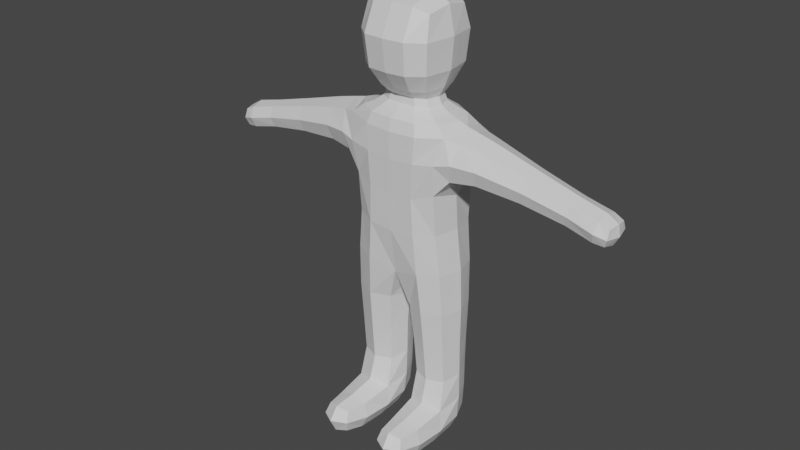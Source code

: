 # Source: Playerrfr.blend  (saved by Blender 2.92.15; exported with 4.5.12 LTS)
import bpy
from mathutils import Matrix  # noqa: F401  (used for matrix-valued properties, if any)

bpy.ops.wm.read_factory_settings(use_empty=True)
scene = bpy.context.scene
scene.name = 'Scene'

# ---- collections
col_collection = bpy.data.collections.new('Collection'); scene.collection.children.link(col_collection)

# ---- images (referenced by path relative to the original .blend; pixels are not part of the script)
import os
ASSET_DIR = os.environ.get("B2B_ASSET_DIR", "")  # directory of the original .blend (textures are referenced by path, not embedded)
HERE = os.path.dirname(os.path.abspath(__file__))  # packed textures are extracted next to this script under _unpacked/

def load_image(name, relpath, width, height, colorspace="sRGB"):
    """Load a texture the original file referenced (path relative to the .blend, or extracted next to this script)."""
    p = next((c for c in (os.path.join(HERE, relpath), os.path.join(ASSET_DIR, relpath)) if relpath and os.path.exists(c)), "")
    if p:
        img = bpy.data.images.load(p, check_existing=True)
        img.name = name
    else:  # same state as the original file: an image datablock whose file is absent (Cycles renders it pink)
        img = bpy.data.images.new(name, width, height)
        img.source = "FILE"
        img.filepath = "//" + (relpath or name)
    img.colorspace_settings.name = colorspace
    return img
img_augen_001 = load_image('Augen.001', 'Augen.001.png', 1024, 1024, 'sRGB')

# ---- materials (node trees are filled in below, after node groups)
mat_material_001 = bpy.data.materials.new('Material.001')
mat_material_001.use_transparent_shadow = False
mat_material_002 = bpy.data.materials.new('Material.002')
mat_material_002.use_transparent_shadow = False

# ---- material node trees
mat_material_001.use_nodes = True; mat_material_001.node_tree.nodes.clear()
_N = mat_material_001.node_tree.nodes; _L = mat_material_001.node_tree.links
n0 = _N.new('ShaderNodeBsdfPrincipled'); n0.name = 'Principled BSDF'; n0.location = (10, 300)
n0.distribution = 'GGX'
n0.subsurface_method = 'BURLEY'
n0.inputs[3].default_value = 1.45
n0.inputs[27].default_value = (0.0, 0.0, 0.0, 1.0)
n0.inputs[28].default_value = 1.0
n1 = _N.new('ShaderNodeOutputMaterial'); n1.name = 'Material Output'; n1.location = (300, 300)
_L.new(n0.outputs[0], n1.inputs[0])
n1.is_active_output = True
mat_material_002.use_nodes = True; mat_material_002.node_tree.nodes.clear()
_N = mat_material_002.node_tree.nodes; _L = mat_material_002.node_tree.links
n0 = _N.new('ShaderNodeBsdfPrincipled'); n0.name = 'Principled BSDF'; n0.location = (10, 300)
n0.distribution = 'GGX'
n0.subsurface_method = 'BURLEY'
n0.inputs[3].default_value = 1.45
n0.inputs[27].default_value = (0.0, 0.0, 0.0, 1.0)
n0.inputs[28].default_value = 1.0
n1 = _N.new('ShaderNodeOutputMaterial'); n1.name = 'Material Output'; n1.location = (300, 300)
n2 = _N.new('ShaderNodeTexImage'); n2.name = 'Image Texture'; n2.location = (-274, 216)
n2.image = img_augen_001
_L.new(n0.outputs[0], n1.inputs[0])
_L.new(n2.outputs[0], n0.inputs[0])
n1.is_active_output = True

# ---- world
world_world = bpy.data.worlds.new('World'); scene.world = world_world
world_world.use_nodes = True; world_world.node_tree.nodes.clear()
_N = world_world.node_tree.nodes; _L = world_world.node_tree.links
n0 = _N.new('ShaderNodeOutputWorld'); n0.name = 'World Output'; n0.location = (300, 300)
n1 = _N.new('ShaderNodeBackground'); n1.name = 'Background'; n1.location = (10, 300)
n1.inputs[0].default_value = (0.05088, 0.05088, 0.05088, 1.0)
_L.new(n1.outputs[0], n0.inputs[0])
n0.is_active_output = True
world_world.color = (0.05088, 0.05088, 0.05088)
world_world.use_sun_shadow = False
world_world.sun_shadow_jitter_overblur = 0.0

# ---- meshes
me_cube_001 = bpy.data.meshes.new('Cube.001')
me_cube_001.from_pydata([(-0.2739, -0.5718, 0.6759), (-0.2426, -0.9777, 1.876), (-0.2739, 0.5718, 0.6759), (-0.2426, 0.9777, 1.876), (0.2739, -0.5718, 0.6759), (0.2426, -0.9777, 1.876), (0.2739, 0.5718, 0.6759), (0.2426, 0.9777, 1.876), (-0.1926, -1.051, 2.221), (-0.1926, 1.051, 2.221), (0.1926, 1.051, 2.221), (0.1926, -1.051, 2.221), (-0.1482, -0.2726, 2.615), (-0.1482, 0.2726, 2.615), (0.1482, 0.2726, 2.615), (0.1482, -0.2726, 2.615), (-0.3388, 0.5159, 1.65), (0.3388, 0.5159, 1.65), (0.3388, -0.5159, 1.65), (-0.3388, -0.5159, 1.65), (-0.2953, 0.6154, 2.31), (0.2953, 0.6154, 2.31), (0.2953, -0.6154, 2.31), (-0.2953, -0.6154, 2.31), (-0.3308, -6.519e-09, 0.5783), (-0.4146, -1.863e-09, 1.554), (0.3308, 6.519e-09, 0.5783), (0.4146, 1.863e-09, 1.554), (-0.4405, 0.0, 2.279), (0.4405, 0.0, 2.279), (-0.2223, 0.0, 2.615), (0.2223, 0.0, 2.615), (-0.1625, -0.269, -1.403), (0.325, -0.2253, -1.474), (0.325, -0.5821, -1.474), (-0.1625, -0.5363, -1.403), (-0.1625, 0.5363, -1.403), (0.325, 0.5821, -1.474), (0.325, 0.2253, -1.474), (-0.1625, 0.269, -1.403), (-0.2326, 0.5844, -0.2799), (0.2103, 0.5844, -0.3092), (0.2103, 0.1771, -0.3092), (-0.2326, 0.1771, -0.2799), (-0.2326, -0.1771, -0.2799), (0.2103, -0.1771, -0.3092), (0.2103, -0.5844, -0.3092), (-0.2326, -0.5844, -0.2799), (0.1512, -2.0, 1.729), (-0.1512, -2.0, 1.729), (0.1292, -2.048, 1.961), (-0.1292, -2.048, 1.961), (-0.1512, 2.0, 1.729), (0.1512, 2.0, 1.729), (-0.1292, 2.048, 1.961), (0.1292, 2.048, 1.961), (0.1421, -2.443, 1.637), (-0.1421, -2.443, 1.637), (0.1324, -2.48, 1.83), (-0.1324, -2.48, 1.83), (-0.1421, 2.443, 1.637), (0.1421, 2.443, 1.637), (-0.1324, 2.48, 1.83), (0.1324, 2.48, 1.83), (-0.3239, 4.657e-10, 2.47), (-0.2086, 0.3978, 2.465), (0.2086, 0.3978, 2.465), (0.3239, 0.0, 2.47), (0.2086, -0.3978, 2.465), (-0.2086, -0.3978, 2.465), (-0.4881, -1.863e-09, 2.931), (0.4881, 0.0, 2.931), (-0.3254, 0.4023, 2.931), (0.3254, 0.4023, 2.931), (0.3254, -0.4023, 2.931), (-0.3254, -0.4023, 2.931), (-0.3762, 0.0, 3.64), (0.3762, -1.863e-09, 3.64), (-0.2821, 0.3985, 3.555), (0.2821, 0.3985, 3.555), (0.2821, -0.3985, 3.555), (-0.2821, -0.3985, 3.555), (0.2607, 0.6059, -1.096), (0.2607, 0.1811, -1.096), (-0.2284, 0.2074, -0.9727), (-0.2284, 0.5797, -0.9727), (0.2607, -0.1811, -1.096), (0.2607, -0.6059, -1.096), (-0.2284, -0.5797, -0.9727), (-0.2284, -0.2074, -0.9727), (0.9003, -0.5399, -1.414), (0.9003, -0.2656, -1.414), (0.8829, -0.2563, -1.151), (0.8829, -0.5367, -1.151), (0.9003, 0.2656, -1.414), (0.9003, 0.5399, -1.414), (0.8829, 0.5367, -1.151), (0.8829, 0.2563, -1.151), (-0.3812, -0.3359, 0.6608), (-0.2951, -0.5186, 1.165), (-0.4157, 0.2798, 1.581), (-0.2951, 0.5186, 1.165), (-5.588e-09, 0.6554, 0.68), (9.313e-10, 0.5691, 1.567), (0.2951, 0.5186, 1.165), (0.3812, 0.3359, 0.6608), (0.4157, -0.2798, 1.581), (0.2951, -0.5186, 1.165), (5.588e-09, -0.6554, 0.68), (-9.313e-10, -0.5691, 1.567), (-0.414, 0.3203, 2.283), (-4.657e-10, 0.693, 2.377), (0.414, -0.3203, 2.283), (4.657e-10, -0.693, 2.377), (-0.397, -0.5517, 2.024), (-0.397, 0.5517, 2.024), (0.397, -0.5517, 2.024), (0.397, 0.5517, 2.024), (-0.3062, 0.2287, 2.468), (4.424e-09, 0.4575, 2.464), (0.3062, -0.2287, 2.468), (-4.424e-09, -0.4575, 2.464), (0.2498, -0.5035, 2.413), (-0.2498, -0.5035, 2.413), (-0.2498, 0.5035, 2.413), (0.2498, 0.5035, 2.413), (0.0, 0.964, 1.811), (0.0, -0.964, 1.811), (-1.863e-09, 1.064, 2.286), (1.863e-09, -1.064, 2.286), (-0.2993, -1.014, 2.048), (-0.2993, 1.014, 2.048), (0.2993, -1.014, 2.048), (0.2993, 1.014, 2.048), (-0.2853, 0.6858, 1.845), (0.2853, 0.6858, 1.845), (0.2853, -0.6858, 1.845), (-0.2853, -0.6858, 1.845), (0.2351, 0.7896, 2.274), (-0.2351, 0.7896, 2.274), (-0.2351, -0.7896, 2.274), (0.2351, -0.7896, 2.274), (-0.3812, 0.3359, 0.6608), (-0.4157, -0.2798, 1.581), (0.3812, -0.3359, 0.6608), (0.4157, 0.2798, 1.581), (-0.414, -0.3203, 2.283), (0.414, 0.3203, 2.283), (-0.3062, -0.2287, 2.468), (0.3062, 0.2287, 2.468), (-0.4017, 2.328e-09, 2.418), (0.4017, 0.0, 2.418), (0.2271, 0.3253, 2.72), (0.4347, 0.0, 1.969), (-0.4347, 0.0, 1.969), (0.0, -2.328e-10, 0.3855), (0.4042, 2.794e-09, 1.112), (-0.4042, -2.794e-09, 1.112), (0.01221, -0.2336, -1.455), (-0.1927, -0.4033, -1.429), (0.3354, -0.4052, -1.528), (0.01221, -0.5734, -1.455), (-0.2567, -0.1413, 0.1641), (0.2963, -0.145, -1.323), (0.2963, -0.6538, -1.323), (-0.2125, -0.5724, -1.245), (0.01221, 0.5734, -1.455), (-0.1927, 0.4033, -1.429), (0.3354, 0.4052, -1.528), (0.01221, 0.2336, -1.455), (-0.2508, 0.5902, 0.1778), (0.2963, 0.6538, -1.323), (0.2963, 0.145, -1.323), (-0.2125, 0.2261, -1.245), (-0.2285, 0.5802, -0.6561), (0.2481, 0.5902, 0.1742), (0.254, 0.1413, 0.1605), (-0.2567, 0.1413, 0.1641), (-0.3157, 0.3808, -0.2744), (-0.01114, 0.1007, -0.2946), (0.2934, 0.3808, -0.3147), (-0.01114, 0.6608, -0.2946), (-0.2285, -0.1946, -0.6561), (0.254, -0.1413, 0.1605), (0.2481, -0.5902, 0.1742), (-0.2508, -0.5902, 0.1778), (-0.3157, -0.3808, -0.2744), (-0.01114, -0.6608, -0.2946), (0.2934, -0.3808, -0.3147), (-0.01114, -0.1007, -0.2946), (1.863e-09, -1.991, 1.686), (2.328e-09, -2.057, 2.004), (-0.1927, -2.024, 1.845), (0.1927, -2.024, 1.845), (0.1854, -1.482, 1.821), (-0.1854, -1.482, 1.821), (0.1491, -1.536, 2.095), (-0.1491, -1.536, 2.095), (-2.328e-09, 1.991, 1.686), (-1.863e-09, 2.057, 2.004), (-0.1927, 2.024, 1.845), (0.1927, 2.024, 1.845), (-0.1854, 1.482, 1.821), (0.1854, 1.482, 1.821), (0.1491, 1.536, 2.095), (-0.1491, 1.536, 2.095), (-1.863e-09, -2.459, 1.607), (3.725e-09, -2.503, 1.848), (-0.174, -2.481, 1.728), (0.174, -2.481, 1.728), (0.1439, -2.362, 1.882), (0.1615, -2.317, 1.653), (-0.1439, -2.362, 1.882), (-0.1615, -2.317, 1.653), (1.863e-09, 2.459, 1.607), (-3.725e-09, 2.503, 1.848), (-0.174, 2.481, 1.728), (0.174, 2.481, 1.728), (-0.1439, 2.362, 1.882), (-0.1615, 2.317, 1.653), (0.1615, 2.317, 1.653), (0.1439, 2.362, 1.882), (-0.2131, 0.1567, 2.615), (0.0, 0.3135, 2.615), (0.2131, -0.1567, 2.615), (2.328e-10, -0.3135, 2.615), (-0.2131, -0.1567, 2.615), (0.2131, 0.1567, 2.615), (-0.236, 0.0, 2.533), (-0.1564, 0.3063, 2.532), (0.1564, 0.3063, 2.532), (0.236, 0.0, 2.533), (0.1564, -0.3063, 2.532), (-0.1564, -0.3063, 2.532), (-0.3537, -0.4301, 3.286), (-0.4678, 0.2313, 2.931), (-2.328e-10, 0.4626, 2.931), (0.4678, -0.2313, 2.931), (2.328e-10, -0.4626, 2.931), (-0.4678, -0.2313, 2.931), (0.4678, 0.2313, 2.931), (0.3407, 0.0, 2.72), (0.2271, -0.3253, 2.72), (-0.2271, -0.3253, 2.72), (-0.2271, 0.3253, 2.72), (-0.3407, 0.0, 2.72), (0.0, 4.657e-10, 3.767), (-0.36, 0.2488, 3.625), (2.794e-09, 0.4276, 3.611), (0.36, -0.2488, 3.625), (-6.054e-09, -0.4276, 3.611), (-0.36, -0.2488, 3.625), (0.36, 0.2488, 3.625), (-0.5312, 0.0, 3.297), (0.5312, -4.657e-10, 3.297), (0.3537, -0.4301, 3.286), (-0.3537, 0.4301, 3.286), (0.3537, 0.4301, 3.286), (0.1767, 0.583, -0.7398), (0.1767, 0.1917, -0.7398), (-0.2285, 0.1946, -0.6561), (-0.2125, 0.5724, -1.245), (-0.2973, 0.3936, -0.9507), (-0.03216, 0.1328, -1.032), (0.3425, 0.3919, -1.036), (-0.03216, 0.6543, -1.032), (0.1767, -0.1917, -0.7398), (0.1767, -0.583, -0.7398), (-0.2285, -0.5802, -0.6561), (-0.2125, -0.2261, -1.245), (-0.2973, -0.3936, -0.9507), (-0.03216, -0.6543, -1.032), (0.3425, -0.3919, -1.036), (-0.03216, -0.1328, -1.032), (0.9468, -0.4034, -1.441), (0.9386, -0.2302, -1.276), (0.9386, -0.569, -1.276), (0.9468, 0.4034, -1.441), (0.9386, 0.569, -1.276), (0.9386, 0.2302, -1.276), (0.9303, 0.3958, -1.111), (0.9303, -0.3958, -1.111), (0.6751, -0.5764, -1.463), (0.6382, -0.5768, -1.152), (0.6382, -0.2141, -1.152), (0.6382, 0.5768, -1.152), (0.6751, 0.5764, -1.463), (0.6751, -0.2307, -1.463), (0.6382, 0.2141, -1.152), (0.6751, 0.2307, -1.463), (-0.4018, 0.2977, 1.134), (9.313e-10, 0.5947, 1.169), (0.4018, -0.2977, 1.134), (-9.313e-10, -0.5947, 1.169), (0.01689, -0.405, -1.511), (-0.4276, -0.3006, 1.985), (1.863e-09, -0.5779, 2.416), (4.657e-10, -1.472, 1.769), (-4.657e-10, 1.472, 1.769), (0.4276, 0.3006, 1.985), (-2.765e-09, -0.3741, 2.72), (-1.863e-09, 0.5779, 2.416), (0.3738, 0.2864, 2.415), (-0.3738, -0.2864, 2.415), (-4.657e-10, 0.6728, 1.765), (4.657e-10, -0.6728, 1.765), (-1.863e-09, 0.8131, 2.349), (1.863e-09, -0.8131, 2.349), (-0.3541, -0.7346, 2.063), (-0.3541, 0.7346, 2.063), (0.3541, -0.7346, 2.063), (0.3541, 0.7346, 2.063), (-0.3738, 0.2864, 2.415), (0.3738, -0.2864, 2.415), (0.3265, 0.1871, 2.72), (0.4276, -0.3006, 1.985), (-0.4276, 0.3006, 1.985), (0.01689, 0.405, -1.511), (0.4018, 0.2977, 1.134), (-0.4018, -0.2977, 1.134), (-0.01335, -0.1514, -1.29), (0.6437, -0.3939, -1.09), (-0.01335, -0.6473, -1.29), (-0.2802, -0.3993, -1.232), (-0.01335, 0.6473, -1.29), (0.6605, -0.6421, -1.309), (-0.01335, 0.1514, -1.29), (-0.2802, 0.3993, -1.232), (-0.3454, 0.3685, 0.176), (-0.001393, 0.06361, 0.145), (0.3427, 0.3685, 0.171), (-0.001393, 0.6723, 0.1765), (-0.3454, -0.3685, 0.176), (-0.001393, -0.6723, 0.1765), (0.3427, -0.3685, 0.171), (-0.001393, -0.06361, 0.145), (0.2116, -2.341, 1.767), (0.23, -1.509, 1.958), (-0.23, -1.509, 1.958), (4.657e-10, -1.546, 2.147), (-0.2116, 2.341, 1.767), (0.23, 1.509, 1.958), (-0.23, 1.509, 1.958), (-4.657e-10, 1.546, 2.147), (2.794e-09, -2.522, 1.716), (2.794e-09, -2.373, 1.925), (-0.2116, -2.341, 1.767), (-1.863e-09, -2.31, 1.609), (-2.794e-09, 2.522, 1.716), (1.863e-09, 2.31, 1.609), (0.2116, 2.341, 1.767), (-2.794e-09, 2.373, 1.925), (-0.2257, 0.1761, 2.533), (6.985e-10, 0.3522, 2.532), (0.2257, -0.1761, 2.533), (2.328e-10, -0.3522, 2.532), (-0.2257, -0.1761, 2.533), (0.2257, 0.1761, 2.533), (0.509, -0.2502, 3.294), (-0.509, -0.2502, 3.294), (2.765e-09, 0.3741, 2.72), (-0.3265, -0.1871, 2.72), (0.3265, -0.1871, 2.72), (-0.3265, 0.1871, 2.72), (2.328e-09, -0.2517, 3.747), (0.0, 0.2517, 3.747), (-0.509, 0.2502, 3.294), (0.509, 0.2502, 3.294), (-4.657e-10, -0.4931, 3.291), (4.657e-10, 0.4931, 3.291), (-0.3022, 0.3874, -0.6403), (-0.02968, 0.1215, -0.6986), (0.254, 0.3872, -0.7486), (-0.02968, 0.6533, -0.6986), (-0.3022, -0.3874, -0.6403), (-0.02968, -0.6533, -0.6986), (0.254, -0.3872, -0.7486), (-0.02968, -0.1215, -0.6986), (1.037, -0.3996, -1.262), (1.037, 0.3996, -1.262), (0.6605, 0.6421, -1.309), (0.6864, -0.4051, -1.52), (0.6437, 0.3939, -1.09), (0.6605, -0.1571, -1.309), (0.6605, 0.1571, -1.309), (0.6864, 0.4051, -1.52), (0.4418, -0.3803, 3.148)], [], [(24, 157, 290, 142), (157, 25, 100, 290), (290, 100, 16, 101), (142, 290, 101, 2), (2, 101, 291, 102), (101, 16, 103, 291), (291, 103, 17, 104), (102, 291, 104, 6), (26, 156, 292, 144), (156, 27, 106, 292), (292, 106, 18, 107), (144, 292, 107, 4), (4, 107, 293, 108), (107, 18, 109, 293), (293, 109, 19, 99), (108, 293, 99, 0), (32, 158, 294, 159), (158, 33, 160, 294), (294, 160, 34, 161), (159, 294, 161, 35), (25, 143, 295, 154), (143, 19, 114, 295), (295, 114, 23, 146), (154, 295, 146, 28), (23, 113, 296, 123), (113, 22, 122, 296), (296, 122, 68, 121), (123, 296, 121, 69), (1, 127, 297, 195), (127, 5, 194, 297), (297, 194, 48, 190), (195, 297, 190, 49), (7, 126, 298, 203), (126, 3, 202, 298), (298, 202, 52, 198), (203, 298, 198, 53), (27, 145, 299, 153), (145, 17, 117, 299), (299, 117, 21, 147), (153, 299, 147, 29), (12, 225, 300, 243), (225, 15, 242, 300), (300, 242, 74, 238), (243, 300, 238, 75), (21, 111, 301, 125), (111, 20, 124, 301), (301, 124, 65, 119), (125, 301, 119, 66), (29, 147, 302, 151), (147, 21, 125, 302), (302, 125, 66, 149), (151, 302, 149, 67), (28, 146, 303, 150), (146, 23, 123, 303), (303, 123, 69, 148), (150, 303, 148, 64), (3, 126, 304, 134), (126, 7, 135, 304), (304, 135, 17, 103), (134, 304, 103, 16), (5, 127, 305, 136), (127, 1, 137, 305), (305, 137, 19, 109), (136, 305, 109, 18), (10, 128, 306, 138), (128, 9, 139, 306), (306, 139, 20, 111), (138, 306, 111, 21), (8, 129, 307, 140), (129, 11, 141, 307), (307, 141, 22, 113), (140, 307, 113, 23), (1, 130, 308, 137), (130, 8, 140, 308), (308, 140, 23, 114), (137, 308, 114, 19), (9, 131, 309, 139), (131, 3, 134, 309), (309, 134, 16, 115), (139, 309, 115, 20), (11, 132, 310, 141), (132, 5, 136, 310), (310, 136, 18, 116), (141, 310, 116, 22), (7, 133, 311, 135), (133, 10, 138, 311), (311, 138, 21, 117), (135, 311, 117, 17), (20, 110, 312, 124), (110, 28, 150, 312), (312, 150, 64, 118), (124, 312, 118, 65), (22, 112, 313, 122), (112, 29, 151, 313), (313, 151, 67, 120), (122, 313, 120, 68), (31, 227, 314, 241), (227, 14, 152, 314), (314, 152, 73, 240), (241, 314, 240, 71), (18, 106, 315, 116), (106, 27, 153, 315), (315, 153, 29, 112), (116, 315, 112, 22), (16, 100, 316, 115), (100, 25, 154, 316), (316, 154, 28, 110), (115, 316, 110, 20), (36, 166, 317, 167), (166, 37, 168, 317), (317, 168, 38, 169), (167, 317, 169, 39), (6, 104, 318, 105), (104, 17, 145, 318), (318, 145, 27, 156), (105, 318, 156, 26), (0, 99, 319, 98), (99, 19, 143, 319), (319, 143, 25, 157), (98, 319, 157, 24), (89, 273, 320, 269), (273, 86, 163, 320), (320, 163, 33, 158), (269, 320, 158, 32), (86, 272, 321, 284), (272, 87, 283, 321), (321, 283, 93, 281), (284, 321, 281, 92), (87, 271, 322, 164), (271, 88, 165, 322), (322, 165, 35, 161), (164, 322, 161, 34), (88, 270, 323, 165), (270, 89, 269, 323), (323, 269, 32, 159), (165, 323, 159, 35), (85, 265, 324, 261), (265, 82, 171, 324), (324, 171, 37, 166), (261, 324, 166, 36), (87, 164, 325, 283), (164, 34, 282, 325), (325, 282, 90, 276), (283, 325, 276, 93), (83, 263, 326, 172), (263, 84, 173, 326), (326, 173, 39, 169), (172, 326, 169, 38), (84, 262, 327, 173), (262, 85, 261, 327), (327, 261, 36, 167), (173, 327, 167, 39), (24, 142, 328, 177), (142, 2, 170, 328), (328, 170, 40, 178), (177, 328, 178, 43), (26, 155, 329, 176), (155, 24, 177, 329), (329, 177, 43, 179), (176, 329, 179, 42), (6, 105, 330, 175), (105, 26, 176, 330), (330, 176, 42, 180), (175, 330, 180, 41), (2, 102, 331, 170), (102, 6, 175, 331), (331, 175, 41, 181), (170, 331, 181, 40), (0, 98, 332, 185), (98, 24, 162, 332), (332, 162, 44, 186), (185, 332, 186, 47), (4, 108, 333, 184), (108, 0, 185, 333), (333, 185, 47, 187), (184, 333, 187, 46), (26, 144, 334, 183), (144, 4, 184, 334), (334, 184, 46, 188), (183, 334, 188, 45), (24, 155, 335, 162), (155, 26, 183, 335), (335, 183, 45, 189), (162, 335, 189, 44), (48, 193, 336, 211), (193, 50, 210, 336), (336, 210, 58, 209), (211, 336, 209, 56), (5, 132, 337, 194), (132, 11, 196, 337), (337, 196, 50, 193), (194, 337, 193, 48), (8, 130, 338, 197), (130, 1, 195, 338), (338, 195, 49, 192), (197, 338, 192, 51), (11, 129, 339, 196), (129, 8, 197, 339), (339, 197, 51, 191), (196, 339, 191, 50), (52, 200, 340, 219), (200, 54, 218, 340), (340, 218, 62, 216), (219, 340, 216, 60), (10, 133, 341, 204), (133, 7, 203, 341), (341, 203, 53, 201), (204, 341, 201, 55), (3, 131, 342, 202), (131, 9, 205, 342), (342, 205, 54, 200), (202, 342, 200, 52), (9, 128, 343, 205), (128, 10, 204, 343), (343, 204, 55, 199), (205, 343, 199, 54), (57, 206, 344, 208), (206, 56, 209, 344), (344, 209, 58, 207), (208, 344, 207, 59), (50, 191, 345, 210), (191, 51, 212, 345), (345, 212, 59, 207), (210, 345, 207, 58), (51, 192, 346, 212), (192, 49, 213, 346), (346, 213, 57, 208), (212, 346, 208, 59), (49, 190, 347, 213), (190, 48, 211, 347), (347, 211, 56, 206), (213, 347, 206, 57), (61, 214, 348, 217), (214, 60, 216, 348), (348, 216, 62, 215), (217, 348, 215, 63), (53, 198, 349, 220), (198, 52, 219, 349), (349, 219, 60, 214), (220, 349, 214, 61), (55, 201, 350, 221), (201, 53, 220, 350), (350, 220, 61, 217), (221, 350, 217, 63), (54, 199, 351, 218), (199, 55, 221, 351), (351, 221, 63, 215), (218, 351, 215, 62), (30, 222, 352, 228), (222, 13, 229, 352), (352, 229, 65, 118), (228, 352, 118, 64), (13, 223, 353, 229), (223, 14, 230, 353), (353, 230, 66, 119), (229, 353, 119, 65), (31, 224, 354, 231), (224, 15, 232, 354), (354, 232, 68, 120), (231, 354, 120, 67), (15, 225, 355, 232), (225, 12, 233, 355), (355, 233, 69, 121), (232, 355, 121, 68), (12, 226, 356, 233), (226, 30, 228, 356), (356, 228, 64, 148), (233, 356, 148, 69), (14, 227, 357, 230), (227, 31, 231, 357), (357, 231, 67, 149), (230, 357, 149, 66), (74, 237, 358, 255), (237, 71, 254, 358), (358, 254, 77, 249), (255, 358, 249, 80), (70, 239, 359, 253), (239, 75, 234, 359), (359, 234, 81, 251), (253, 359, 251, 76), (14, 223, 360, 152), (223, 13, 244, 360), (360, 244, 72, 236), (152, 360, 236, 73), (30, 226, 361, 245), (226, 12, 243, 361), (361, 243, 75, 239), (245, 361, 239, 70), (15, 224, 362, 242), (224, 31, 241, 362), (362, 241, 71, 237), (242, 362, 237, 74), (13, 222, 363, 244), (222, 30, 245, 363), (363, 245, 70, 235), (244, 363, 235, 72), (77, 246, 364, 249), (246, 76, 251, 364), (364, 251, 81, 250), (249, 364, 250, 80), (79, 248, 365, 252), (248, 78, 247, 365), (365, 247, 76, 246), (252, 365, 246, 77), (72, 235, 366, 256), (235, 70, 253, 366), (366, 253, 76, 247), (256, 366, 247, 78), (71, 240, 367, 254), (240, 73, 257, 367), (367, 257, 79, 252), (254, 367, 252, 77), (75, 238, 368, 234), (238, 74, 255, 368), (368, 255, 80, 250), (234, 368, 250, 81), (73, 236, 369, 257), (236, 72, 256, 369), (369, 256, 78, 248), (257, 369, 248, 79), (43, 178, 370, 260), (178, 40, 174, 370), (370, 174, 85, 262), (260, 370, 262, 84), (42, 179, 371, 259), (179, 43, 260, 371), (371, 260, 84, 263), (259, 371, 263, 83), (41, 180, 372, 258), (180, 42, 259, 372), (372, 259, 83, 264), (258, 372, 264, 82), (40, 181, 373, 174), (181, 41, 258, 373), (373, 258, 82, 265), (174, 373, 265, 85), (47, 186, 374, 268), (186, 44, 182, 374), (374, 182, 89, 270), (268, 374, 270, 88), (46, 187, 375, 267), (187, 47, 268, 375), (375, 268, 88, 271), (267, 375, 271, 87), (45, 188, 376, 266), (188, 46, 267, 376), (376, 267, 87, 272), (266, 376, 272, 86), (44, 189, 377, 182), (189, 45, 266, 377), (377, 266, 86, 273), (182, 377, 273, 89), (92, 281, 378, 275), (281, 93, 276, 378), (378, 276, 90, 274), (275, 378, 274, 91), (96, 280, 379, 278), (280, 97, 279, 379), (379, 279, 94, 277), (278, 379, 277, 95), (37, 171, 380, 286), (171, 82, 285, 380), (380, 285, 96, 278), (286, 380, 278, 95), (34, 160, 381, 282), (160, 33, 287, 381), (381, 287, 91, 274), (282, 381, 274, 90), (82, 264, 382, 285), (264, 83, 288, 382), (382, 288, 97, 280), (285, 382, 280, 96), (33, 163, 383, 287), (163, 86, 284, 383), (383, 284, 92, 275), (287, 383, 275, 91), (83, 172, 384, 288), (172, 38, 289, 384), (384, 289, 94, 279), (288, 384, 279, 97), (38, 168, 385, 289), (168, 37, 286, 385), (385, 286, 95, 277), (289, 385, 277, 94)])
_uv = me_cube_001.uv_layers.new(name='UVMap')
_uv.uv.foreach_set('vector', [0.375, 0.125, 0.4948, 0.125, 0.4951, 0.1896, 0.375, 0.1875, 0.4948, 0.125, 0.5833, 0.125, 0.5846, 0.1894, 0.4951, 0.1896, 0.4951, 0.1896, 0.5846, 0.1894, 0.595, 0.2709, 0.496, 0.269, 0.375, 0.1875, 0.4951, 0.1896, 0.496, 0.269, 0.375, 0.25, 0.375, 0.25, 0.496, 0.269, 0.496, 0.3754, 0.375, 0.375, 0.496, 0.269, 0.595, 0.2709, 0.5881, 0.3772, 0.496, 0.3754, 0.496, 0.3754, 0.5881, 0.3772, 0.625, 0.5, 0.4991, 0.4826, 0.375, 0.375, 0.496, 0.3754, 0.4991, 0.4826, 0.375, 0.5, 0.3724, 0.625, 0.4962, 0.625, 0.4982, 0.6896, 0.4049, 0.6879, 0.4962, 0.625, 0.5833, 0.625, 0.5846, 0.6894, 0.4982, 0.6896, 0.4982, 0.6896, 0.5846, 0.6894, 0.595, 0.7709, 0.4968, 0.769, 0.4049, 0.6879, 0.4982, 0.6896, 0.4968, 0.769, 0.375, 0.75, 0.375, 0.75, 0.4968, 0.769, 0.496, 0.8771, 0.375, 0.875, 0.4968, 0.769, 0.595, 0.7709, 0.5881, 0.8777, 0.496, 0.8771, 0.496, 0.8771, 0.5881, 0.8777, 0.625, 1.0, 0.5, 1.0, 0.375, 0.875, 0.496, 0.8771, 0.5, 1.0, 0.375, 1.0, 0.2074, 0.668, 0.2516, 0.663, 0.2507, 0.6875, 0.1984, 0.6875, 0.2516, 0.663, 0.3056, 0.6619, 0.3047, 0.6875, 0.2507, 0.6875, 0.2507, 0.6875, 0.3047, 0.6875, 0.3056, 0.7131, 0.2516, 0.712, 0.1984, 0.6875, 0.2507, 0.6875, 0.2516, 0.712, 0.2074, 0.707, 0.5833, 0.125, 0.5868, 0.0625, 0.6207, 0.0625, 0.6198, 0.125, 0.5868, 0.0625, 0.625, 0.0, 0.625, 0.0, 0.6207, 0.0625, 0.6207, 0.0625, 0.625, 0.0, 0.625, 0.0, 0.625, 0.0625, 0.6198, 0.125, 0.6207, 0.0625, 0.625, 0.0625, 0.625, 0.125, 0.625, 1.0, 0.625, 0.8776, 0.625, 0.8771, 0.625, 1.0, 0.625, 0.8776, 0.625, 0.7711, 0.6253, 0.7689, 0.625, 0.8771, 0.625, 0.8771, 0.6253, 0.7689, 0.625, 0.75, 0.625, 0.875, 0.625, 1.0, 0.625, 0.8771, 0.625, 0.875, 0.625, 1.0, 0.625, 0.9278, 0.625, 0.8764, 0.625, 0.8752, 0.625, 0.9108, 0.625, 0.8764, 0.625, 0.8326, 0.625, 0.8397, 0.625, 0.8752, 0.625, 0.8752, 0.625, 0.8397, 0.625, 0.8408, 0.625, 0.875, 0.625, 0.9108, 0.625, 0.8752, 0.625, 0.875, 0.625, 0.9092, 0.625, 0.4278, 0.625, 0.3764, 0.625, 0.3752, 0.625, 0.4108, 0.625, 0.3764, 0.625, 0.3326, 0.625, 0.3397, 0.625, 0.3752, 0.625, 0.3752, 0.625, 0.3397, 0.625, 0.3408, 0.625, 0.375, 0.625, 0.4108, 0.625, 0.3752, 0.625, 0.375, 0.625, 0.4092, 0.5833, 0.625, 0.5868, 0.5621, 0.6207, 0.5625, 0.6198, 0.625, 0.5868, 0.5621, 0.625, 0.5, 0.625, 0.5, 0.6207, 0.5625, 0.6207, 0.5625, 0.625, 0.5, 0.625, 0.5, 0.625, 0.5621, 0.6198, 0.625, 0.6207, 0.5625, 0.625, 0.5621, 0.625, 0.625, 0.7858, 0.6864, 0.75, 0.6957, 0.75, 0.6871, 0.7775, 0.679, 0.75, 0.6957, 0.7142, 0.6864, 0.7225, 0.679, 0.75, 0.6871, 0.75, 0.6871, 0.7225, 0.679, 0.7236, 0.6779, 0.75, 0.6858, 0.7775, 0.679, 0.75, 0.6871, 0.75, 0.6858, 0.7764, 0.6779, 0.625, 0.5, 0.625, 0.3772, 0.625, 0.3754, 0.6253, 0.4827, 0.625, 0.3772, 0.625, 0.2711, 0.625, 0.269, 0.625, 0.3754, 0.625, 0.3754, 0.625, 0.269, 0.625, 0.25, 0.625, 0.375, 0.6253, 0.4827, 0.625, 0.3754, 0.625, 0.375, 0.625, 0.5, 0.625, 0.625, 0.625, 0.5621, 0.6265, 0.5612, 0.6268, 0.625, 0.625, 0.5621, 0.625, 0.5, 0.6253, 0.4827, 0.6265, 0.5612, 0.6265, 0.5612, 0.6253, 0.4827, 0.625, 0.5, 0.6386, 0.5667, 0.6268, 0.625, 0.6265, 0.5612, 0.6386, 0.5667, 0.6392, 0.625, 0.625, 0.125, 0.625, 0.0625, 0.625, 0.0625, 0.625, 0.125, 0.625, 0.0625, 0.625, 0.0, 0.625, 0.0, 0.625, 0.0625, 0.625, 0.0625, 0.625, 0.0, 0.625, 0.0, 0.625, 0.0625, 0.625, 0.125, 0.625, 0.0625, 0.625, 0.0625, 0.625, 0.125, 0.625, 0.3326, 0.625, 0.3764, 0.621, 0.3781, 0.6219, 0.3131, 0.625, 0.3764, 0.625, 0.4278, 0.625, 0.4639, 0.621, 0.3781, 0.621, 0.3781, 0.625, 0.4639, 0.625, 0.5, 0.5881, 0.3772, 0.6219, 0.3131, 0.621, 0.3781, 0.5881, 0.3772, 0.595, 0.2709, 0.625, 0.8326, 0.625, 0.8764, 0.621, 0.8781, 0.6219, 0.8131, 0.625, 0.8764, 0.625, 0.9278, 0.625, 0.9639, 0.621, 0.8781, 0.621, 0.8781, 0.625, 0.9639, 0.625, 1.0, 0.5881, 0.8777, 0.6219, 0.8131, 0.621, 0.8781, 0.5881, 0.8777, 0.595, 0.7709, 0.625, 0.4222, 0.625, 0.376, 0.625, 0.3779, 0.625, 0.4611, 0.625, 0.376, 0.625, 0.3341, 0.625, 0.314, 0.625, 0.3779, 0.625, 0.3779, 0.625, 0.314, 0.625, 0.2711, 0.625, 0.3772, 0.625, 0.4611, 0.625, 0.3779, 0.625, 0.3772, 0.625, 0.5, 0.625, 0.9222, 0.625, 0.876, 0.625, 0.8779, 0.625, 0.9611, 0.625, 0.876, 0.625, 0.8341, 0.625, 0.814, 0.625, 0.8779, 0.625, 0.8779, 0.625, 0.814, 0.625, 0.7711, 0.625, 0.8776, 0.625, 0.9611, 0.625, 0.8779, 0.625, 0.8776, 0.625, 1.0, 0.625, 0.9278, 0.625, 0.925, 0.625, 0.9625, 0.625, 0.9639, 0.625, 0.925, 0.625, 0.9222, 0.625, 0.9611, 0.625, 0.9625, 0.625, 0.9625, 0.625, 0.9611, 0.625, 1.0, 0.625, 1.0, 0.625, 0.9639, 0.625, 0.9625, 0.625, 1.0, 0.625, 1.0, 0.625, 0.3341, 0.625, 0.3177, 0.6244, 0.2917, 0.625, 0.314, 0.625, 0.3177, 0.625, 0.3326, 0.6219, 0.3131, 0.6244, 0.2917, 0.6244, 0.2917, 0.6219, 0.3131, 0.595, 0.2709, 0.6219, 0.2475, 0.625, 0.314, 0.6244, 0.2917, 0.6219, 0.2475, 0.625, 0.2711, 0.625, 0.8341, 0.625, 0.8177, 0.6244, 0.7917, 0.625, 0.814, 0.625, 0.8177, 0.625, 0.8326, 0.6219, 0.8131, 0.6244, 0.7917, 0.6244, 0.7917, 0.6219, 0.8131, 0.595, 0.7709, 0.6219, 0.7475, 0.625, 0.814, 0.6244, 0.7917, 0.6219, 0.7475, 0.625, 0.7711, 0.625, 0.4278, 0.625, 0.425, 0.625, 0.4625, 0.625, 0.4639, 0.625, 0.425, 0.625, 0.4222, 0.625, 0.4611, 0.625, 0.4625, 0.625, 0.4625, 0.625, 0.4611, 0.625, 0.5, 0.625, 0.5, 0.625, 0.4639, 0.625, 0.4625, 0.625, 0.5, 0.625, 0.5, 0.625, 0.2711, 0.625, 0.1894, 0.625, 0.1896, 0.625, 0.269, 0.625, 0.1894, 0.625, 0.125, 0.625, 0.125, 0.625, 0.1896, 0.625, 0.1896, 0.625, 0.125, 0.625, 0.125, 0.625, 0.1875, 0.625, 0.269, 0.625, 0.1896, 0.625, 0.1875, 0.625, 0.25, 0.625, 0.7711, 0.625, 0.6894, 0.6265, 0.6892, 0.6253, 0.7689, 0.625, 0.6894, 0.625, 0.625, 0.6268, 0.625, 0.6265, 0.6892, 0.6265, 0.6892, 0.6268, 0.625, 0.6392, 0.625, 0.6386, 0.6833, 0.6253, 0.7689, 0.6265, 0.6892, 0.6386, 0.6833, 0.625, 0.75, 0.6962, 0.625, 0.6985, 0.5897, 0.7104, 0.594, 0.7087, 0.625, 0.6985, 0.5897, 0.7142, 0.5636, 0.7225, 0.571, 0.7104, 0.594, 0.7104, 0.594, 0.7225, 0.571, 0.7236, 0.5721, 0.7121, 0.5946, 0.7087, 0.625, 0.7104, 0.594, 0.7121, 0.5946, 0.7105, 0.625, 0.595, 0.7709, 0.5846, 0.6894, 0.6201, 0.6876, 0.6219, 0.7475, 0.5846, 0.6894, 0.5833, 0.625, 0.6198, 0.625, 0.6201, 0.6876, 0.6201, 0.6876, 0.6198, 0.625, 0.625, 0.625, 0.625, 0.6894, 0.6219, 0.7475, 0.6201, 0.6876, 0.625, 0.6894, 0.625, 0.7711, 0.595, 0.2709, 0.5846, 0.1894, 0.6201, 0.1876, 0.6219, 0.2475, 0.5846, 0.1894, 0.5833, 0.125, 0.6198, 0.125, 0.6201, 0.1876, 0.6201, 0.1876, 0.6198, 0.125, 0.625, 0.125, 0.625, 0.1894, 0.6219, 0.2475, 0.6201, 0.1876, 0.625, 0.1894, 0.625, 0.2711, 0.2074, 0.543, 0.2516, 0.538, 0.2507, 0.5625, 0.1984, 0.5625, 0.2516, 0.538, 0.3056, 0.5369, 0.3047, 0.5625, 0.2507, 0.5625, 0.2507, 0.5625, 0.3047, 0.5625, 0.3056, 0.5881, 0.2516, 0.587, 0.1984, 0.5625, 0.2507, 0.5625, 0.2516, 0.587, 0.2074, 0.582, 0.375, 0.5, 0.4991, 0.4826, 0.4988, 0.5608, 0.4049, 0.5621, 0.4991, 0.4826, 0.625, 0.5, 0.5868, 0.5621, 0.4988, 0.5608, 0.4988, 0.5608, 0.5868, 0.5621, 0.5833, 0.625, 0.4962, 0.625, 0.4049, 0.5621, 0.4988, 0.5608, 0.4962, 0.625, 0.3724, 0.625, 0.375, 0.0, 0.5, 0.0, 0.4957, 0.0625, 0.375, 0.0625, 0.5, 0.0, 0.625, 0.0, 0.5868, 0.0625, 0.4957, 0.0625, 0.4957, 0.0625, 0.5868, 0.0625, 0.5833, 0.125, 0.4948, 0.125, 0.375, 0.0625, 0.4957, 0.0625, 0.4948, 0.125, 0.375, 0.125, 0.1883, 0.6587, 0.2509, 0.6472, 0.2507, 0.6507, 0.1941, 0.6618, 0.2509, 0.6472, 0.3203, 0.6549, 0.3091, 0.65, 0.2507, 0.6507, 0.2507, 0.6507, 0.3091, 0.65, 0.3056, 0.6619, 0.2516, 0.663, 0.1941, 0.6618, 0.2507, 0.6507, 0.2516, 0.663, 0.2074, 0.668, 0.3203, 0.6549, 0.3393, 0.6875, 0.3412, 0.6875, 0.3385, 0.6605, 0.3393, 0.6875, 0.3203, 0.7201, 0.3385, 0.7145, 0.3412, 0.6875, 0.3412, 0.6875, 0.3385, 0.7145, 0.3398, 0.708, 0.3404, 0.6875, 0.3385, 0.6605, 0.3412, 0.6875, 0.3404, 0.6875, 0.3398, 0.667, 0.3203, 0.7201, 0.2509, 0.7278, 0.2507, 0.7243, 0.3091, 0.725, 0.2509, 0.7278, 0.1883, 0.7163, 0.1941, 0.7132, 0.2507, 0.7243, 0.2507, 0.7243, 0.1941, 0.7132, 0.2074, 0.707, 0.2516, 0.712, 0.3091, 0.725, 0.2507, 0.7243, 0.2516, 0.712, 0.3056, 0.7131, 0.1883, 0.7163, 0.1652, 0.6875, 0.1731, 0.6875, 0.1941, 0.7132, 0.1652, 0.6875, 0.1883, 0.6587, 0.1941, 0.6618, 0.1731, 0.6875, 0.1731, 0.6875, 0.1941, 0.6618, 0.2074, 0.668, 0.1984, 0.6875, 0.1941, 0.7132, 0.1731, 0.6875, 0.1984, 0.6875, 0.2074, 0.707, 0.1883, 0.5337, 0.2509, 0.5222, 0.2507, 0.5257, 0.1941, 0.5368, 0.2509, 0.5222, 0.3203, 0.5299, 0.3091, 0.525, 0.2507, 0.5257, 0.2507, 0.5257, 0.3091, 0.525, 0.3056, 0.5369, 0.2516, 0.538, 0.1941, 0.5368, 0.2507, 0.5257, 0.2516, 0.538, 0.2074, 0.543, 0.3203, 0.7201, 0.3091, 0.725, 0.3337, 0.7227, 0.3385, 0.7145, 0.3091, 0.725, 0.3056, 0.7131, 0.3301, 0.712, 0.3337, 0.7227, 0.3337, 0.7227, 0.3301, 0.712, 0.3343, 0.707, 0.3371, 0.7119, 0.3385, 0.7145, 0.3337, 0.7227, 0.3371, 0.7119, 0.3398, 0.708, 0.3203, 0.5951, 0.2509, 0.6028, 0.2507, 0.5993, 0.3091, 0.6, 0.2509, 0.6028, 0.1883, 0.5913, 0.1941, 0.5882, 0.2507, 0.5993, 0.2507, 0.5993, 0.1941, 0.5882, 0.2074, 0.582, 0.2516, 0.587, 0.3091, 0.6, 0.2507, 0.5993, 0.2516, 0.587, 0.3056, 0.5881, 0.1883, 0.5913, 0.1652, 0.5625, 0.1731, 0.5625, 0.1941, 0.5882, 0.1652, 0.5625, 0.1883, 0.5337, 0.1941, 0.5368, 0.1731, 0.5625, 0.1731, 0.5625, 0.1941, 0.5368, 0.2074, 0.543, 0.1984, 0.5625, 0.1941, 0.5882, 0.1731, 0.5625, 0.1984, 0.5625, 0.2074, 0.582, 0.125, 0.625, 0.125, 0.5625, 0.1434, 0.5625, 0.1703, 0.6017, 0.125, 0.5625, 0.125, 0.5, 0.1703, 0.5233, 0.1434, 0.5625, 0.1434, 0.5625, 0.1703, 0.5233, 0.1799, 0.5287, 0.1536, 0.5625, 0.1703, 0.6017, 0.1434, 0.5625, 0.1536, 0.5625, 0.1799, 0.5963, 0.3724, 0.625, 0.2498, 0.625, 0.2499, 0.6149, 0.3303, 0.6017, 0.2498, 0.625, 0.125, 0.625, 0.1703, 0.6017, 0.2499, 0.6149, 0.2499, 0.6149, 0.1703, 0.6017, 0.1799, 0.5963, 0.25, 0.609, 0.3303, 0.6017, 0.2499, 0.6149, 0.25, 0.609, 0.3201, 0.5963, 0.375, 0.5, 0.4049, 0.5621, 0.3597, 0.5625, 0.3305, 0.5233, 0.4049, 0.5621, 0.3724, 0.625, 0.3303, 0.6017, 0.3597, 0.5625, 0.3597, 0.5625, 0.3303, 0.6017, 0.3201, 0.5963, 0.3464, 0.5625, 0.3305, 0.5233, 0.3597, 0.5625, 0.3464, 0.5625, 0.3201, 0.5287, 0.125, 0.5, 0.25, 0.5, 0.25, 0.5101, 0.1703, 0.5233, 0.25, 0.5, 0.375, 0.5, 0.3305, 0.5233, 0.25, 0.5101, 0.25, 0.5101, 0.3305, 0.5233, 0.3201, 0.5287, 0.25, 0.516, 0.1703, 0.5233, 0.25, 0.5101, 0.25, 0.516, 0.1799, 0.5287, 0.125, 0.75, 0.125, 0.6875, 0.1434, 0.6875, 0.1703, 0.7267, 0.125, 0.6875, 0.125, 0.625, 0.1703, 0.6483, 0.1434, 0.6875, 0.1434, 0.6875, 0.1703, 0.6483, 0.1799, 0.6537, 0.1536, 0.6875, 0.1703, 0.7267, 0.1434, 0.6875, 0.1536, 0.6875, 0.1799, 0.7213, 0.375, 0.75, 0.25, 0.75, 0.25, 0.7399, 0.3305, 0.7267, 0.25, 0.75, 0.125, 0.75, 0.1703, 0.7267, 0.25, 0.7399, 0.25, 0.7399, 0.1703, 0.7267, 0.1799, 0.7213, 0.25, 0.734, 0.3305, 0.7267, 0.25, 0.7399, 0.25, 0.734, 0.3201, 0.7213, 0.3724, 0.625, 0.4049, 0.6879, 0.3597, 0.6875, 0.3303, 0.6483, 0.4049, 0.6879, 0.375, 0.75, 0.3305, 0.7267, 0.3597, 0.6875, 0.3597, 0.6875, 0.3305, 0.7267, 0.3201, 0.7213, 0.3464, 0.6875, 0.3303, 0.6483, 0.3597, 0.6875, 0.3464, 0.6875, 0.3201, 0.6537, 0.125, 0.625, 0.2498, 0.625, 0.2499, 0.6351, 0.1703, 0.6483, 0.2498, 0.625, 0.3724, 0.625, 0.3303, 0.6483, 0.2499, 0.6351, 0.2499, 0.6351, 0.3303, 0.6483, 0.3201, 0.6537, 0.25, 0.641, 0.1703, 0.6483, 0.2499, 0.6351, 0.25, 0.641, 0.1799, 0.6537, 0.625, 0.8408, 0.625, 0.8292, 0.625, 0.8311, 0.625, 0.8423, 0.625, 0.8292, 0.625, 0.8426, 0.625, 0.8439, 0.625, 0.8311, 0.625, 0.8311, 0.625, 0.8439, 0.625, 0.8505, 0.625, 0.8445, 0.625, 0.8423, 0.625, 0.8311, 0.625, 0.8445, 0.625, 0.8495, 0.625, 0.8326, 0.625, 0.8177, 0.625, 0.8277, 0.625, 0.8397, 0.625, 0.8177, 0.625, 0.8341, 0.625, 0.8415, 0.625, 0.8277, 0.625, 0.8277, 0.625, 0.8415, 0.625, 0.8426, 0.625, 0.8292, 0.625, 0.8397, 0.625, 0.8277, 0.625, 0.8292, 0.625, 0.8408, 0.625, 0.9222, 0.625, 0.925, 0.625, 0.9215, 0.625, 0.9086, 0.625, 0.925, 0.625, 0.9278, 0.625, 0.9108, 0.625, 0.9215, 0.625, 0.9215, 0.625, 0.9108, 0.625, 0.9092, 0.625, 0.9208, 0.625, 0.9086, 0.625, 0.9215, 0.625, 0.9208, 0.625, 0.9074, 0.625, 0.8341, 0.625, 0.876, 0.625, 0.8751, 0.625, 0.8415, 0.625, 0.876, 0.625, 0.9222, 0.625, 0.9086, 0.625, 0.8751, 0.625, 0.8751, 0.625, 0.9086, 0.625, 0.9074, 0.625, 0.875, 0.625, 0.8415, 0.625, 0.8751, 0.625, 0.875, 0.625, 0.8426, 0.625, 0.3408, 0.625, 0.3292, 0.625, 0.3285, 0.625, 0.3392, 0.625, 0.3292, 0.625, 0.3426, 0.625, 0.3414, 0.625, 0.3285, 0.625, 0.3285, 0.625, 0.3414, 0.625, 0.3278, 0.625, 0.325, 0.625, 0.3392, 0.625, 0.3285, 0.625, 0.325, 0.625, 0.3222, 0.625, 0.4222, 0.625, 0.425, 0.625, 0.4215, 0.625, 0.4086, 0.625, 0.425, 0.625, 0.4278, 0.625, 0.4108, 0.625, 0.4215, 0.625, 0.4215, 0.625, 0.4108, 0.625, 0.4092, 0.625, 0.4208, 0.625, 0.4086, 0.625, 0.4215, 0.625, 0.4208, 0.625, 0.4074, 0.625, 0.3326, 0.625, 0.3177, 0.625, 0.3277, 0.625, 0.3397, 0.625, 0.3177, 0.625, 0.3341, 0.625, 0.3415, 0.625, 0.3277, 0.625, 0.3277, 0.625, 0.3415, 0.625, 0.3426, 0.625, 0.3292, 0.625, 0.3397, 0.625, 0.3277, 0.625, 0.3292, 0.625, 0.3408, 0.625, 0.3341, 0.625, 0.376, 0.625, 0.3751, 0.625, 0.3415, 0.625, 0.376, 0.625, 0.4222, 0.625, 0.4086, 0.625, 0.3751, 0.625, 0.3751, 0.625, 0.4086, 0.625, 0.4074, 0.625, 0.375, 0.625, 0.3415, 0.625, 0.3751, 0.625, 0.375, 0.625, 0.3426, 0.625, 0.9005, 0.625, 0.875, 0.625, 0.875, 0.625, 0.9055, 0.625, 0.875, 0.625, 0.8495, 0.625, 0.8445, 0.625, 0.875, 0.625, 0.875, 0.625, 0.8445, 0.625, 0.8505, 0.625, 0.875, 0.625, 0.9055, 0.625, 0.875, 0.625, 0.875, 0.625, 0.8995, 0.625, 0.8426, 0.625, 0.875, 0.625, 0.875, 0.625, 0.8439, 0.625, 0.875, 0.625, 0.9074, 0.625, 0.9061, 0.625, 0.875, 0.625, 0.875, 0.625, 0.9061, 0.625, 0.8995, 0.625, 0.875, 0.625, 0.8439, 0.625, 0.875, 0.625, 0.875, 0.625, 0.8505, 0.625, 0.9074, 0.625, 0.9208, 0.625, 0.9189, 0.625, 0.9061, 0.625, 0.9208, 0.625, 0.9092, 0.625, 0.9077, 0.625, 0.9189, 0.625, 0.9189, 0.625, 0.9077, 0.625, 0.9005, 0.625, 0.9055, 0.625, 0.9061, 0.625, 0.9189, 0.625, 0.9055, 0.625, 0.8995, 0.625, 0.9092, 0.625, 0.875, 0.625, 0.875, 0.625, 0.9077, 0.625, 0.875, 0.625, 0.8408, 0.625, 0.8423, 0.625, 0.875, 0.625, 0.875, 0.625, 0.8423, 0.625, 0.8495, 0.625, 0.875, 0.625, 0.9077, 0.625, 0.875, 0.625, 0.875, 0.625, 0.9005, 0.625, 0.4278, 0.625, 0.375, 0.625, 0.375, 0.625, 0.425, 0.625, 0.375, 0.625, 0.3222, 0.625, 0.325, 0.625, 0.375, 0.625, 0.375, 0.625, 0.325, 0.625, 0.3278, 0.625, 0.375, 0.625, 0.425, 0.625, 0.375, 0.625, 0.375, 0.625, 0.4222, 0.625, 0.4092, 0.625, 0.375, 0.625, 0.375, 0.625, 0.4108, 0.625, 0.375, 0.625, 0.3408, 0.625, 0.3392, 0.625, 0.375, 0.625, 0.375, 0.625, 0.3392, 0.625, 0.3222, 0.625, 0.375, 0.625, 0.4108, 0.625, 0.375, 0.625, 0.375, 0.625, 0.4278, 0.625, 0.4074, 0.625, 0.4208, 0.625, 0.4215, 0.625, 0.4086, 0.625, 0.4208, 0.625, 0.4092, 0.625, 0.4108, 0.625, 0.4215, 0.625, 0.4215, 0.625, 0.4108, 0.625, 0.4278, 0.625, 0.425, 0.625, 0.4086, 0.625, 0.4215, 0.625, 0.425, 0.625, 0.4222, 0.625, 0.3426, 0.625, 0.375, 0.625, 0.375, 0.625, 0.3414, 0.625, 0.375, 0.625, 0.4074, 0.625, 0.4086, 0.625, 0.375, 0.625, 0.375, 0.625, 0.4086, 0.625, 0.4222, 0.625, 0.375, 0.625, 0.3414, 0.625, 0.375, 0.625, 0.375, 0.625, 0.3278, 0.8038, 0.625, 0.8015, 0.5897, 0.8314, 0.5788, 0.834, 0.625, 0.8015, 0.5897, 0.7858, 0.5636, 0.8095, 0.5437, 0.8314, 0.5788, 0.8314, 0.5788, 0.8095, 0.5437, 0.875, 0.5, 0.875, 0.5625, 0.834, 0.625, 0.8314, 0.5788, 0.875, 0.5625, 0.875, 0.625, 0.7858, 0.5636, 0.75, 0.5543, 0.75, 0.5326, 0.8095, 0.5437, 0.75, 0.5543, 0.7142, 0.5636, 0.6908, 0.5438, 0.75, 0.5326, 0.75, 0.5326, 0.6908, 0.5438, 0.625, 0.5, 0.75, 0.5, 0.8095, 0.5437, 0.75, 0.5326, 0.75, 0.5, 0.875, 0.5, 0.6962, 0.625, 0.6985, 0.6603, 0.6701, 0.6708, 0.6677, 0.625, 0.6985, 0.6603, 0.7142, 0.6864, 0.6908, 0.7062, 0.6701, 0.6708, 0.6701, 0.6708, 0.6908, 0.7062, 0.625, 0.75, 0.6386, 0.6833, 0.6677, 0.625, 0.6701, 0.6708, 0.6386, 0.6833, 0.6392, 0.625, 0.7142, 0.6864, 0.75, 0.6957, 0.75, 0.7174, 0.6908, 0.7062, 0.75, 0.6957, 0.7858, 0.6864, 0.8095, 0.7063, 0.75, 0.7174, 0.75, 0.7174, 0.8095, 0.7063, 0.875, 0.75, 0.75, 0.75, 0.6908, 0.7062, 0.75, 0.7174, 0.75, 0.75, 0.625, 0.75, 0.7858, 0.6864, 0.8015, 0.6603, 0.8314, 0.6712, 0.8095, 0.7063, 0.8015, 0.6603, 0.8038, 0.625, 0.834, 0.625, 0.8314, 0.6712, 0.8314, 0.6712, 0.834, 0.625, 0.875, 0.625, 0.875, 0.6875, 0.8095, 0.7063, 0.8314, 0.6712, 0.875, 0.6875, 0.875, 0.75, 0.7142, 0.5636, 0.6985, 0.5897, 0.6701, 0.5792, 0.6908, 0.5438, 0.6985, 0.5897, 0.6962, 0.625, 0.6677, 0.625, 0.6701, 0.5792, 0.6701, 0.5792, 0.6677, 0.625, 0.6392, 0.625, 0.6386, 0.5667, 0.6908, 0.5438, 0.6701, 0.5792, 0.6386, 0.5667, 0.625, 0.5, 0.7236, 0.6779, 0.7121, 0.6554, 0.7137, 0.6552, 0.7248, 0.677, 0.7121, 0.6554, 0.7105, 0.625, 0.7121, 0.625, 0.7137, 0.6552, 0.7137, 0.6552, 0.7121, 0.625, 0.7236, 0.625, 0.7248, 0.6547, 0.7248, 0.677, 0.7137, 0.6552, 0.7248, 0.6547, 0.7302, 0.6726, 0.7895, 0.625, 0.7879, 0.6554, 0.7863, 0.6552, 0.7879, 0.625, 0.7879, 0.6554, 0.7764, 0.6779, 0.7752, 0.677, 0.7863, 0.6552, 0.7863, 0.6552, 0.7752, 0.677, 0.7698, 0.6726, 0.7752, 0.6547, 0.7879, 0.625, 0.7863, 0.6552, 0.7752, 0.6547, 0.7764, 0.625, 0.7142, 0.5636, 0.75, 0.5543, 0.75, 0.5629, 0.7225, 0.571, 0.75, 0.5543, 0.7858, 0.5636, 0.7775, 0.571, 0.75, 0.5629, 0.75, 0.5629, 0.7775, 0.571, 0.7764, 0.5721, 0.75, 0.5642, 0.7225, 0.571, 0.75, 0.5629, 0.75, 0.5642, 0.7236, 0.5721, 0.8038, 0.625, 0.8015, 0.6603, 0.7896, 0.656, 0.7913, 0.625, 0.8015, 0.6603, 0.7858, 0.6864, 0.7775, 0.679, 0.7896, 0.656, 0.7896, 0.656, 0.7775, 0.679, 0.7764, 0.6779, 0.7879, 0.6554, 0.7913, 0.625, 0.7896, 0.656, 0.7879, 0.6554, 0.7895, 0.625, 0.7142, 0.6864, 0.6985, 0.6603, 0.7104, 0.656, 0.7225, 0.679, 0.6985, 0.6603, 0.6962, 0.625, 0.7087, 0.625, 0.7104, 0.656, 0.7104, 0.656, 0.7087, 0.625, 0.7105, 0.625, 0.7121, 0.6554, 0.7225, 0.679, 0.7104, 0.656, 0.7121, 0.6554, 0.7236, 0.6779, 0.7858, 0.5636, 0.8015, 0.5897, 0.7896, 0.594, 0.7775, 0.571, 0.8015, 0.5897, 0.8038, 0.625, 0.7913, 0.625, 0.7896, 0.594, 0.7896, 0.594, 0.7913, 0.625, 0.7895, 0.625, 0.7879, 0.5946, 0.7775, 0.571, 0.7896, 0.594, 0.7879, 0.5946, 0.7764, 0.5721, 0.7236, 0.625, 0.75, 0.625, 0.75, 0.6551, 0.7248, 0.6547, 0.75, 0.625, 0.7764, 0.625, 0.7752, 0.6547, 0.75, 0.6551, 0.75, 0.6551, 0.7752, 0.6547, 0.7698, 0.6726, 0.75, 0.6761, 0.7248, 0.6547, 0.75, 0.6551, 0.75, 0.6761, 0.7302, 0.6726, 0.7302, 0.5774, 0.75, 0.5739, 0.75, 0.5949, 0.7248, 0.5953, 0.75, 0.5739, 0.7698, 0.5774, 0.7752, 0.5953, 0.75, 0.5949, 0.75, 0.5949, 0.7752, 0.5953, 0.7764, 0.625, 0.75, 0.625, 0.7248, 0.5953, 0.75, 0.5949, 0.75, 0.625, 0.7236, 0.625, 0.7764, 0.5721, 0.7879, 0.5946, 0.7863, 0.5948, 0.7752, 0.573, 0.7879, 0.5946, 0.7895, 0.625, 0.7879, 0.625, 0.7863, 0.5948, 0.7863, 0.5948, 0.7879, 0.625, 0.7764, 0.625, 0.7752, 0.5953, 0.7752, 0.573, 0.7863, 0.5948, 0.7752, 0.5953, 0.7698, 0.5774, 0.7105, 0.625, 0.7121, 0.5946, 0.7137, 0.5948, 0.7121, 0.625, 0.7121, 0.5946, 0.7236, 0.5721, 0.7248, 0.573, 0.7137, 0.5948, 0.7137, 0.5948, 0.7248, 0.573, 0.7302, 0.5774, 0.7248, 0.5953, 0.7121, 0.625, 0.7137, 0.5948, 0.7248, 0.5953, 0.7236, 0.625, 0.7764, 0.6779, 0.75, 0.6858, 0.75, 0.6846, 0.7752, 0.677, 0.75, 0.6858, 0.7236, 0.6779, 0.7248, 0.677, 0.75, 0.6846, 0.75, 0.6846, 0.7248, 0.677, 0.7302, 0.6726, 0.75, 0.6761, 0.7752, 0.677, 0.75, 0.6846, 0.75, 0.6761, 0.7698, 0.6726, 0.7236, 0.5721, 0.75, 0.5642, 0.75, 0.5654, 0.7248, 0.573, 0.75, 0.5642, 0.7764, 0.5721, 0.7752, 0.573, 0.75, 0.5654, 0.75, 0.5654, 0.7752, 0.573, 0.7698, 0.5774, 0.75, 0.5739, 0.7248, 0.573, 0.75, 0.5654, 0.75, 0.5739, 0.7302, 0.5774, 0.1799, 0.5963, 0.1536, 0.5625, 0.1601, 0.5625, 0.1846, 0.5935, 0.1536, 0.5625, 0.1799, 0.5287, 0.1846, 0.5315, 0.1601, 0.5625, 0.1601, 0.5625, 0.1846, 0.5315, 0.1883, 0.5337, 0.1652, 0.5625, 0.1846, 0.5935, 0.1601, 0.5625, 0.1652, 0.5625, 0.1883, 0.5913, 0.3201, 0.5963, 0.25, 0.609, 0.2502, 0.6053, 0.3164, 0.5939, 0.25, 0.609, 0.1799, 0.5963, 0.1846, 0.5935, 0.2502, 0.6053, 0.2502, 0.6053, 0.1846, 0.5935, 0.1883, 0.5913, 0.2509, 0.6028, 0.3164, 0.5939, 0.2502, 0.6053, 0.2509, 0.6028, 0.3203, 0.5951, 0.3201, 0.5287, 0.3464, 0.5625, 0.3406, 0.5625, 0.3164, 0.5311, 0.3464, 0.5625, 0.3201, 0.5963, 0.3164, 0.5939, 0.3406, 0.5625, 0.3406, 0.5625, 0.3164, 0.5939, 0.3203, 0.5951, 0.3393, 0.5625, 0.3164, 0.5311, 0.3406, 0.5625, 0.3393, 0.5625, 0.3203, 0.5299, 0.1799, 0.5287, 0.25, 0.516, 0.2502, 0.5197, 0.1846, 0.5315, 0.25, 0.516, 0.3201, 0.5287, 0.3164, 0.5311, 0.2502, 0.5197, 0.2502, 0.5197, 0.3164, 0.5311, 0.3203, 0.5299, 0.2509, 0.5222, 0.1846, 0.5315, 0.2502, 0.5197, 0.2509, 0.5222, 0.1883, 0.5337, 0.1799, 0.7213, 0.1536, 0.6875, 0.1601, 0.6875, 0.1846, 0.7185, 0.1536, 0.6875, 0.1799, 0.6537, 0.1846, 0.6565, 0.1601, 0.6875, 0.1601, 0.6875, 0.1846, 0.6565, 0.1883, 0.6587, 0.1652, 0.6875, 0.1846, 0.7185, 0.1601, 0.6875, 0.1652, 0.6875, 0.1883, 0.7163, 0.3201, 0.7213, 0.25, 0.734, 0.2502, 0.7303, 0.3164, 0.7189, 0.25, 0.734, 0.1799, 0.7213, 0.1846, 0.7185, 0.2502, 0.7303, 0.2502, 0.7303, 0.1846, 0.7185, 0.1883, 0.7163, 0.2509, 0.7278, 0.3164, 0.7189, 0.2502, 0.7303, 0.2509, 0.7278, 0.3203, 0.7201, 0.3201, 0.6537, 0.3464, 0.6875, 0.3406, 0.6875, 0.3164, 0.6561, 0.3464, 0.6875, 0.3201, 0.7213, 0.3164, 0.7189, 0.3406, 0.6875, 0.3406, 0.6875, 0.3164, 0.7189, 0.3203, 0.7201, 0.3393, 0.6875, 0.3164, 0.6561, 0.3406, 0.6875, 0.3393, 0.6875, 0.3203, 0.6549, 0.1799, 0.6537, 0.25, 0.641, 0.2502, 0.6447, 0.1846, 0.6565, 0.25, 0.641, 0.3201, 0.6537, 0.3164, 0.6561, 0.2502, 0.6447, 0.2502, 0.6447, 0.3164, 0.6561, 0.3203, 0.6549, 0.2509, 0.6472, 0.1846, 0.6565, 0.2502, 0.6447, 0.2509, 0.6472, 0.1883, 0.6587, 0.3398, 0.667, 0.3404, 0.6875, 0.3371, 0.6875, 0.3371, 0.6631, 0.3404, 0.6875, 0.3398, 0.708, 0.3371, 0.7119, 0.3371, 0.6875, 0.3371, 0.6875, 0.3371, 0.7119, 0.3343, 0.707, 0.3338, 0.6875, 0.3371, 0.6631, 0.3371, 0.6875, 0.3338, 0.6875, 0.3343, 0.668, 0.3398, 0.542, 0.3404, 0.5625, 0.3371, 0.5625, 0.3371, 0.5381, 0.3404, 0.5625, 0.3398, 0.583, 0.3371, 0.5869, 0.3371, 0.5625, 0.3371, 0.5625, 0.3371, 0.5869, 0.3343, 0.582, 0.3338, 0.5625, 0.3371, 0.5381, 0.3371, 0.5625, 0.3338, 0.5625, 0.3343, 0.543, 0.3056, 0.5369, 0.3091, 0.525, 0.3337, 0.5273, 0.3301, 0.538, 0.3091, 0.525, 0.3203, 0.5299, 0.3385, 0.5355, 0.3337, 0.5273, 0.3337, 0.5273, 0.3385, 0.5355, 0.3398, 0.542, 0.3371, 0.5381, 0.3301, 0.538, 0.3337, 0.5273, 0.3371, 0.5381, 0.3343, 0.543, 0.3056, 0.7131, 0.3047, 0.6875, 0.3289, 0.6875, 0.3301, 0.712, 0.3047, 0.6875, 0.3056, 0.6619, 0.3301, 0.663, 0.3289, 0.6875, 0.3289, 0.6875, 0.3301, 0.663, 0.3343, 0.668, 0.3338, 0.6875, 0.3301, 0.712, 0.3289, 0.6875, 0.3338, 0.6875, 0.3343, 0.707, 0.3203, 0.5299, 0.3393, 0.5625, 0.3412, 0.5625, 0.3385, 0.5355, 0.3393, 0.5625, 0.3203, 0.5951, 0.3385, 0.5895, 0.3412, 0.5625, 0.3412, 0.5625, 0.3385, 0.5895, 0.3398, 0.583, 0.3404, 0.5625, 0.3385, 0.5355, 0.3412, 0.5625, 0.3404, 0.5625, 0.3398, 0.542, 0.3056, 0.6619, 0.3091, 0.65, 0.3337, 0.6523, 0.3301, 0.663, 0.3091, 0.65, 0.3203, 0.6549, 0.3385, 0.6605, 0.3337, 0.6523, 0.3337, 0.6523, 0.3385, 0.6605, 0.3398, 0.667, 0.3371, 0.6631, 0.3301, 0.663, 0.3337, 0.6523, 0.3371, 0.6631, 0.3343, 0.668, 0.3203, 0.5951, 0.3091, 0.6, 0.3337, 0.5977, 0.3385, 0.5895, 0.3091, 0.6, 0.3056, 0.5881, 0.3301, 0.587, 0.3337, 0.5977, 0.3337, 0.5977, 0.3301, 0.587, 0.3343, 0.582, 0.3371, 0.5869, 0.3385, 0.5895, 0.3337, 0.5977, 0.3371, 0.5869, 0.3398, 0.583, 0.3056, 0.5881, 0.3047, 0.5625, 0.3289, 0.5625, 0.3301, 0.587, 0.3047, 0.5625, 0.3056, 0.5369, 0.3301, 0.538, 0.3289, 0.5625, 0.3289, 0.5625, 0.3301, 0.538, 0.3343, 0.543, 0.3338, 0.5625, 0.3301, 0.587, 0.3289, 0.5625, 0.3338, 0.5625, 0.3343, 0.582])
me_cube_001.materials.append(mat_material_001)
me_cube_001.materials.append(mat_material_002)
me_cube_001.use_remesh_fix_poles = True
me_cube_001.use_remesh_preserve_attributes = False
me_cube_001.use_mirror_x = True
me_cube_001.use_mirror_y = True
me_cube_001.update()
arm_metarig = bpy.data.armatures.new('metarig')  # bones are not reproduced

# ---- objects
ob_cube = bpy.data.objects.new('Cube', me_cube_001)
ob_metarig = bpy.data.objects.new('metarig', arm_metarig)

# ---- transforms, parenting, visibility, modifiers, constraints
ob_cube.parent = ob_metarig
ob_cube.location = (0.0, 0.0, 0.6083)
ob_cube.rotation_euler = (0.0, 0.0, -1.571)
ob_cube.scale = (0.4162, 0.4162, 0.4162)
ob_cube.lineart.crease_threshold = 0.0
ob_cube.use_mesh_mirror_x = True
ob_cube.use_mesh_mirror_y = True
_vg = ob_cube.vertex_groups.new(name='spine')
for _i, _w in zip([24, 25, 98, 99, 100, 101, 142, 143, 155, 157, 162, 177, 290, 319, 329, 335], [0.2617, 0.075, 0.06126, 0.0395, 0.01808, 0.04871, 0.05942, 0.02068, 0.1654, 0.6464, 0.00738, 0.01384, 0.1629, 0.1559, 0.02036, 0.004688]): _vg.add([_i], _w, 'REPLACE')
_vg = ob_cube.vertex_groups.new(name='spine.001')
for _i, _w in zip([16, 17, 18, 19, 25, 27, 100, 106, 143, 145, 153, 154, 156, 157], [0.01388, 0.004009, 0.002718, 0.01798, 0.4658, 0.4363, 0.1261, 0.1108, 0.1244, 0.1085, 0.05366, 0.05941, 0.0478, 0.02149]): _vg.add([_i], _w, 'REPLACE')
_vg = ob_cube.vertex_groups.new(name='spine.002')
for _i, _w in zip([25, 28, 100, 114, 150, 154, 295, 316], [0.04677, 0.08691, 0.004561, 0.0001788, 0.02733, 0.4201, 0.0759, 0.07314]): _vg.add([_i], _w, 'REPLACE')
_vg = ob_cube.vertex_groups.new(name='spine.003')
for _i, _w in zip([12, 13, 14, 15, 28, 30, 31, 64, 65, 66, 67, 68, 69, 70, 110, 118, 119, 120, 121, 123, 124, 146, 148, 149, 150, 151, 154, 222, 223, 224, 225, 226, 227, 228, 229, 230, 231, 232, 233, 243, 244, 245, 295, 300, 302, 303, 312, 313, 316, 352, 353, 354, 355, 356, 357, 360, 361, 363], [0.105, 0.1049, 0.04223, 0.04013, 0.4692, 0.1767, 0.07134, 0.4676, 0.08892, 0.008322, 0.1071, 0.008433, 0.08462, 0.0007205, 0.09691, 0.1988, 0.005819, 0.07548, 0.003856, 0.03116, 0.03405, 0.09892, 0.203, 0.07867, 0.4913, 0.05299, 0.08177, 0.1466, 0.05045, 0.0681, 0.04765, 0.1506, 0.07015, 0.377, 0.1852, 0.05542, 0.2466, 0.06268, 0.1853, 0.05159, 0.05245, 0.07249, 0.009469, 0.01014, 0.02587, 0.1426, 0.1407, 0.02393, 0.01152, 0.2702, 0.0586, 0.1814, 0.05762, 0.2827, 0.198, 0.009872, 0.06375, 0.06378]): _vg.add([_i], _w, 'REPLACE')
_vg = ob_cube.vertex_groups.new(name='spine.004')
for _i, _w in zip([12, 13, 14, 15, 28, 30, 31, 64, 65, 66, 67, 68, 69, 70, 71, 72, 73, 74, 75, 110, 118, 119, 120, 121, 122, 123, 124, 125, 146, 148, 149, 150, 151, 152, 222, 223, 224, 225, 226, 227, 228, 229, 230, 231, 232, 233, 234, 235, 236, 237, 238, 239, 240, 241, 242, 243, 244, 245, 253, 256, 300, 302, 303, 312, 313, 314, 352, 353, 354, 355, 356, 357, 359, 360, 361, 362, 363, 366], [0.4161, 0.3989, 0.3445, 0.3238, 0.05971, 0.5366, 0.3499, 0.2302, 0.1231, 0.07307, 0.08779, 0.07269, 0.121, 0.08383, 0.0272, 0.07646, 0.04876, 0.04625, 0.07757, 0.03881, 0.1909, 0.07339, 0.08268, 0.07228, 0.01156, 0.0458, 0.04942, 0.01011, 0.03865, 0.1962, 0.08399, 0.1362, 0.04156, 0.1438, 0.4704, 0.3542, 0.3161, 0.3516, 0.479, 0.3196, 0.4343, 0.3091, 0.1815, 0.1869, 0.1748, 0.3144, 0.0005185, 0.07967, 0.06372, 0.03066, 0.06439, 0.08, 0.03208, 0.1197, 0.1409, 0.2, 0.197, 0.2295, 0.002327, 0.0004034, 0.1763, 0.03881, 0.1067, 0.1039, 0.03639, 0.1218, 0.3813, 0.203, 0.1793, 0.2004, 0.3893, 0.1808, 0.002514, 0.1771, 0.2123, 0.1214, 0.2111, 0.002351]): _vg.add([_i], _w, 'REPLACE')
_vg = ob_cube.vertex_groups.new(name='spine.005')
for _i, _w in zip([14, 15, 31, 67, 71, 120, 149, 151, 152, 224, 227, 230, 231, 232, 241, 242, 313, 314, 354, 357, 362, 386], [0.06806, 0.07725, 0.3312, 0.07103, 0.004121, 0.05223, 0.05053, 0.02023, 0.03789, 0.2569, 0.263, 0.03788, 0.1637, 0.04415, 0.09975, 0.04051, 0.0009527, 0.08275, 0.1263, 0.1246, 0.08466, 0.5862]): _vg.add([_i], _w, 'REPLACE')
_vg = ob_cube.vertex_groups.new(name='spine.006')
for _i, _w in zip([12, 13, 14, 15, 30, 31, 64, 65, 66, 67, 68, 69, 70, 71, 72, 73, 74, 75, 76, 77, 78, 79, 80, 81, 118, 119, 120, 121, 148, 149, 150, 151, 152, 222, 223, 224, 225, 226, 227, 228, 229, 230, 231, 232, 233, 234, 235, 236, 237, 238, 239, 240, 241, 242, 243, 244, 245, 246, 247, 248, 249, 250, 251, 252, 253, 254, 255, 256, 257, 300, 302, 303, 312, 313, 314, 352, 353, 354, 355, 356, 357, 358, 359, 360, 361, 362, 363, 364, 365, 366, 367, 368, 369, 386], [0.2784, 0.2853, 0.2777, 0.2826, 0.2098, 0.143, 0.052, 0.05203, 0.05357, 0.04236, 0.05681, 0.04772, 0.8664, 0.908, 0.867, 0.8932, 0.8936, 0.8664, 0.9849, 0.9912, 0.9793, 0.9851, 0.9849, 0.9793, 0.05959, 0.04727, 0.05536, 0.04721, 0.05821, 0.05437, 0.01561, 0.0005237, 0.69, 0.2494, 0.2926, 0.1994, 0.2911, 0.2451, 0.1941, 0.08535, 0.1294, 0.1383, 0.08913, 0.1417, 0.1265, 0.9563, 0.8694, 0.8753, 0.9049, 0.8751, 0.869, 0.9049, 0.7083, 0.6866, 0.6554, 0.6537, 0.6469, 0.993, 0.9832, 0.986, 0.9893, 0.9861, 0.9829, 0.9891, 0.9571, 0.9749, 0.9684, 0.9561, 0.9685, 0.6515, 0.008351, 0.01543, 0.01662, 0.008901, 0.7074, 0.1143, 0.1443, 0.1168, 0.144, 0.1095, 0.114, 0.9725, 0.9562, 0.6506, 0.6593, 0.7045, 0.6586, 0.9912, 0.9912, 0.9563, 0.9724, 0.9647, 0.9648, 0.4138]): _vg.add([_i], _w, 'REPLACE')
_vg = ob_cube.vertex_groups.new(name='shoulder.L')
for _i, _w in zip([13, 14, 20, 21, 28, 29, 31, 64, 65, 66, 67, 68, 110, 111, 112, 115, 117, 118, 119, 120, 124, 125, 139, 147, 149, 150, 151, 152, 153, 154, 222, 223, 224, 227, 228, 229, 230, 231, 232, 244, 299, 301, 302, 309, 312, 313, 314, 316, 352, 353, 354, 357, 360, 363], [0.1223, 0.1682, 0.1816, 0.1063, 0.09373, 0.1735, 0.05727, 0.08239, 0.4717, 0.4395, 0.439, 0.002533, 0.5033, 0.02127, 0.02102, 0.07297, 0.0222, 0.3978, 0.183, 0.09495, 0.4785, 0.2192, 0.04598, 0.5183, 0.5275, 0.09841, 0.4571, 0.06172, 0.02203, 0.007838, 0.08002, 0.1553, 0.01012, 0.1003, 0.01574, 0.2287, 0.3816, 0.1855, 0.00239, 0.05379, 0.06264, 0.0922, 0.5753, 0.02153, 0.5074, 0.0681, 0.02747, 0.07489, 0.1555, 0.2957, 0.06841, 0.2619, 0.07202, 0.02021]): _vg.add([_i], _w, 'REPLACE')
_vg = ob_cube.vertex_groups.new(name='upper_arm.L')
for _i, _w in zip([3, 7, 9, 10, 13, 14, 16, 17, 20, 21, 65, 66, 103, 110, 111, 115, 117, 118, 119, 124, 125, 126, 128, 131, 133, 134, 135, 138, 139, 145, 147, 149, 152, 202, 203, 204, 205, 223, 227, 229, 230, 244, 298, 299, 301, 302, 304, 306, 309, 311, 312, 316, 341, 342, 343, 352, 353, 357, 360], [0.8047, 0.8496, 0.9234, 0.9367, 0.06453, 0.07461, 0.06591, 0.118, 0.6669, 0.7766, 0.2183, 0.3334, 0.09328, 0.1143, 0.9328, 0.2795, 0.3277, 0.06271, 0.6423, 0.3469, 0.6434, 0.815, 0.9528, 0.8612, 0.8913, 0.347, 0.5783, 0.9203, 0.8758, 0.002275, 0.1478, 0.09241, 0.005836, 0.04824, 0.04073, 0.01356, 0.02628, 0.1147, 0.001494, 0.1169, 0.1632, 0.004784, 0.02965, 0.05063, 0.8423, 0.1283, 0.2972, 0.9699, 0.6365, 0.7545, 0.08538, 0.06323, 0.03346, 0.04648, 0.008893, 0.02015, 0.2653, 0.05613, 0.04342]): _vg.add([_i], _w, 'REPLACE')
_vg = ob_cube.vertex_groups.new(name='forearm.L')
for _i, _w in zip([3, 7, 9, 10, 52, 53, 54, 55, 60, 61, 62, 63, 126, 128, 131, 133, 198, 199, 200, 201, 202, 203, 204, 205, 216, 218, 219, 220, 221, 298, 340, 341, 342, 343, 349, 350, 351], [0.08342, 0.07769, 0.05876, 0.05148, 0.9442, 0.9498, 0.949, 0.9541, 0.01828, 0.004134, 0.01741, 0.01084, 0.07976, 0.03456, 0.0771, 0.06986, 0.9567, 0.9559, 0.9424, 0.9495, 0.9428, 0.949, 0.9664, 0.9591, 0.01191, 0.0965, 0.0937, 0.0822, 0.08796, 0.9537, 0.09968, 0.9546, 0.9459, 0.9691, 0.06568, 0.08647, 0.08087]): _vg.add([_i], _w, 'REPLACE')
_vg = ob_cube.vertex_groups.new(name='hand.L')
for _i, _w in zip([52, 53, 54, 55, 60, 61, 62, 63, 198, 199, 200, 201, 214, 215, 216, 217, 218, 219, 220, 221, 340, 348, 349, 350, 351], [0.05376, 0.04713, 0.04909, 0.03941, 0.9658, 0.9729, 0.9662, 0.9695, 0.03384, 0.03601, 0.0556, 0.048, 0.9837, 0.9808, 0.969, 0.9755, 0.9033, 0.9061, 0.9177, 0.9119, 0.9001, 0.9913, 0.9342, 0.9134, 0.919]): _vg.add([_i], _w, 'REPLACE')
_vg = ob_cube.vertex_groups.new(name='shoulder.R')
for _i, _w in zip([12, 15, 19, 22, 23, 27, 28, 29, 30, 31, 64, 67, 68, 69, 106, 112, 113, 114, 116, 120, 121, 122, 123, 137, 140, 141, 146, 147, 148, 149, 150, 151, 153, 154, 224, 225, 226, 228, 231, 232, 233, 242, 243, 295, 296, 299, 300, 302, 303, 308, 310, 313, 315, 354, 355, 356, 357, 361, 362], [0.1173, 0.1638, 0.02423, 0.1053, 0.229, 0.06054, 0.1002, 0.6354, 0.00237, 0.01284, 0.07723, 0.1876, 0.4164, 0.5041, 0.02128, 0.5963, 0.02443, 0.3212, 0.07423, 0.5051, 0.1876, 0.2332, 0.5245, 0.06994, 0.05897, 0.005347, 0.5075, 0.09192, 0.388, 0.06547, 0.09633, 0.2979, 0.5005, 0.0309, 0.09475, 0.1543, 0.07319, 0.02007, 0.09081, 0.3573, 0.2335, 0.06174, 0.05098, 0.1431, 0.09489, 0.07122, 0.0698, 0.07477, 0.5013, 0.1058, 0.01324, 0.5817, 0.1183, 0.2515, 0.2962, 0.1418, 0.03458, 0.01664, 0.02122]): _vg.add([_i], _w, 'REPLACE')
_vg = ob_cube.vertex_groups.new(name='upper_arm.R')
for _i, _w in zip([1, 5, 8, 11, 12, 15, 18, 19, 22, 23, 68, 69, 109, 112, 113, 114, 116, 120, 121, 122, 123, 127, 129, 130, 132, 136, 137, 140, 141, 143, 146, 148, 194, 195, 196, 197, 224, 225, 232, 233, 242, 243, 295, 296, 297, 300, 303, 305, 307, 308, 310, 313, 315, 337, 338, 339, 354, 355, 356], [0.8389, 0.8164, 0.9249, 0.9363, 0.05967, 0.08089, 0.06067, 0.1292, 0.7643, 0.6771, 0.3455, 0.2048, 0.09412, 0.1309, 0.9338, 0.3295, 0.2792, 0.08487, 0.6398, 0.6249, 0.3276, 0.8151, 0.9528, 0.8772, 0.8762, 0.3506, 0.5714, 0.8922, 0.9086, 0.01793, 0.1244, 0.07012, 0.03754, 0.05088, 0.01379, 0.02613, 1.571e-05, 0.1151, 0.1715, 0.1111, 0.00977, 0.002933, 0.07152, 0.8419, 0.02981, 0.04308, 0.09694, 0.2972, 0.9691, 0.7344, 0.6524, 0.1291, 0.04182, 0.03199, 0.04834, 0.00887, 0.05207, 0.2652, 0.02233]): _vg.add([_i], _w, 'REPLACE')
_vg = ob_cube.vertex_groups.new(name='forearm.R')
for _i, _w in zip([1, 5, 8, 11, 48, 49, 50, 51, 56, 57, 58, 59, 127, 129, 130, 132, 190, 191, 192, 193, 194, 195, 196, 197, 208, 210, 211, 212, 213, 297, 336, 337, 338, 339, 345, 346, 347], [0.08264, 0.07845, 0.05875, 0.05155, 0.9502, 0.9438, 0.9543, 0.9488, 0.006453, 0.01582, 0.006006, 0.02246, 0.07979, 0.03444, 0.07698, 0.07004, 0.9567, 0.9559, 0.9422, 0.9497, 0.9495, 0.9424, 0.9662, 0.9593, 0.01169, 0.0869, 0.08331, 0.09756, 0.09246, 0.9536, 0.08797, 0.9546, 0.9459, 0.9691, 0.08101, 0.09809, 0.06561]): _vg.add([_i], _w, 'REPLACE')
_vg = ob_cube.vertex_groups.new(name='hand.R')
for _i, _w in zip([48, 49, 50, 51, 56, 57, 58, 59, 190, 191, 192, 193, 206, 207, 208, 209, 210, 211, 212, 213, 336, 344, 345, 346, 347], [0.04641, 0.0541, 0.03902, 0.04947, 0.9717, 0.967, 0.972, 0.9637, 0.03385, 0.03609, 0.05577, 0.04763, 0.9838, 0.9807, 0.9691, 0.9753, 0.913, 0.9166, 0.9023, 0.9073, 0.9119, 0.9913, 0.9189, 0.9017, 0.9343]): _vg.add([_i], _w, 'REPLACE')
_vg = ob_cube.vertex_groups.new(name='breast.L')
for _i, _w in zip([3, 7, 16, 17, 20, 21, 25, 27, 28, 29, 65, 66, 100, 101, 103, 104, 106, 110, 115, 117, 118, 124, 125, 126, 131, 133, 134, 135, 138, 139, 143, 145, 147, 149, 150, 153, 154, 156, 290, 291, 295, 299, 302, 304, 309, 311, 312, 316, 318], [0.09549, 0.06113, 0.7464, 0.7193, 0.09131, 0.07178, 0.145, 0.158, 0.05962, 0.03369, 0.003155, 0.002248, 0.5851, 0.1073, 0.6776, 0.06026, 0.03909, 0.1552, 0.5562, 0.5792, 0.03124, 0.0384, 0.03236, 0.09101, 0.04804, 0.01226, 0.5489, 0.3417, 0.01973, 0.04534, 0.03451, 0.629, 0.1711, 0.02111, 0.01187, 0.1766, 0.151, 0.005671, 0.07688, 0.07783, 0.01009, 0.7557, 0.0721, 0.597, 0.2759, 0.1865, 0.07356, 0.6588, 0.04996]): _vg.add([_i], _w, 'REPLACE')
_vg = ob_cube.vertex_groups.new(name='breast.R')
for _i, _w in zip([1, 5, 18, 19, 22, 23, 25, 27, 28, 29, 68, 99, 100, 106, 107, 109, 112, 114, 116, 120, 122, 127, 132, 136, 137, 141, 143, 145, 146, 148, 150, 153, 154, 292, 293, 295, 303, 305, 308, 310, 313, 315, 316, 319], [0.05319, 0.09101, 0.7695, 0.656, 0.09327, 0.01387, 0.1394, 0.1609, 0.04532, 0.04317, 0.005769, 0.09592, 0.03445, 0.6178, 0.06378, 0.6674, 0.1634, 0.2623, 0.5995, 0.02493, 0.04359, 0.08738, 0.04044, 0.5568, 0.277, 0.03835, 0.5821, 0.03504, 0.1396, 0.01614, 0.001088, 0.1713, 0.1395, 0.04814, 0.07838, 0.5832, 0.06303, 0.5845, 0.1078, 0.2828, 0.07191, 0.7648, 0.005443, 0.074]): _vg.add([_i], _w, 'REPLACE')
_vg = ob_cube.vertex_groups.new(name='pelvis.L')
for _i, _w in zip([2, 6, 16, 17, 24, 25, 26, 27, 98, 100, 101, 102, 103, 104, 105, 106, 134, 135, 142, 144, 145, 155, 156, 157, 162, 177, 290, 291, 292, 304, 318, 319, 329, 335], [0.07957, 0.09655, 0.08261, 0.09155, 0.241, 0.01776, 0.08527, 0.09712, 0.03133, 0.09891, 0.6883, 0.07537, 0.1742, 0.8461, 0.1075, 0.01068, 0.01423, 0.008955, 0.1052, 0.003357, 0.1273, 0.17, 0.5749, 0.11, 0.003946, 0.01352, 0.5723, 0.8102, 0.09831, 0.0576, 0.8025, 0.01078, 0.02028, 0.008584]): _vg.add([_i], _w, 'REPLACE')
_vg = ob_cube.vertex_groups.new(name='pelvis.R')
for _i, _w in zip([0, 4, 18, 19, 24, 25, 26, 27, 98, 99, 106, 107, 108, 109, 136, 137, 142, 143, 144, 155, 156, 157, 162, 177, 290, 292, 293, 305, 318, 319, 329, 335], [0.07658, 0.09594, 0.08892, 0.08153, 0.2437, 0.02504, 0.04201, 0.04631, 0.09277, 0.6967, 0.1177, 0.833, 0.0755, 0.1767, 0.01728, 0.006504, 0.03758, 0.09564, 0.102, 0.166, 0.1952, 0.102, 0.00644, 0.01081, 0.003795, 0.7394, 0.8047, 0.05817, 0.01499, 0.582, 0.01928, 0.007037]): _vg.add([_i], _w, 'REPLACE')
_vg = ob_cube.vertex_groups.new(name='thigh.L')
for _i, _w in zip([2, 4, 6, 24, 26, 40, 41, 42, 43, 101, 102, 104, 105, 142, 144, 155, 156, 170, 175, 176, 177, 178, 179, 180, 181, 183, 290, 291, 318, 328, 329, 330, 331, 335], [0.8676, 0.005924, 0.8678, 0.125, 0.5858, 0.08959, 0.07143, 0.07533, 0.08966, 0.1124, 0.8987, 0.06476, 0.8093, 0.7486, 0.1134, 0.2469, 0.07865, 0.8935, 0.8977, 0.8454, 0.789, 0.09593, 0.07566, 0.07278, 0.07334, 0.0613, 0.1069, 0.08383, 0.07267, 0.8676, 0.7592, 0.884, 0.9072, 0.05197]): _vg.add([_i], _w, 'REPLACE')
_vg = ob_cube.vertex_groups.new(name='shin.L')
for _i, _w in zip([36, 39, 40, 41, 42, 43, 82, 83, 84, 85, 167, 169, 170, 171, 172, 173, 174, 175, 176, 177, 178, 179, 180, 181, 258, 259, 260, 261, 262, 263, 264, 265, 324, 326, 327, 328, 329, 330, 331, 370, 371, 372, 373], [0.04653, 0.06292, 0.9068, 0.9204, 0.912, 0.8964, 0.1951, 0.185, 0.9272, 0.9142, 0.03435, 0.01602, 0.08791, 0.005998, 0.04638, 0.6962, 0.9812, 0.08606, 0.08592, 0.09035, 0.8967, 0.9089, 0.9161, 0.9236, 0.9065, 0.9166, 0.9744, 0.4763, 0.95, 0.8095, 0.1818, 0.7916, 0.1642, 0.1847, 0.7447, 0.08771, 0.09371, 0.08552, 0.08168, 0.9789, 0.9619, 0.8857, 0.9777]): _vg.add([_i], _w, 'REPLACE')
_vg = ob_cube.vertex_groups.new(name='foot.L')
for _i, _w in zip([36, 37, 38, 82, 83, 85, 166, 171, 172, 258, 259, 261, 263, 264, 265, 285, 288, 324, 326, 327, 372, 382], [0.03326, 0.004628, 0.001825, 0.5777, 0.5358, 0.06055, 0.1087, 0.1547, 0.1063, 0.06302, 0.04627, 0.3765, 0.06271, 0.5937, 0.1612, 0.05667, 0.07094, 0.5818, 0.03346, 0.07805, 0.07684, 0.07932]): _vg.add([_i], _w, 'REPLACE')
_vg = ob_cube.vertex_groups.new(name='toe.L')
for _i, _w in zip([37, 38, 82, 83, 94, 95, 96, 97, 166, 168, 169, 171, 172, 263, 264, 277, 278, 279, 280, 285, 286, 288, 289, 317, 324, 326, 372, 379, 380, 382, 384, 385], [0.9046, 0.8789, 0.2142, 0.2217, 0.9948, 0.9959, 0.9804, 0.974, 0.1032, 0.9312, 0.08923, 0.785, 0.7512, 0.01472, 0.2097, 0.9975, 0.9919, 0.9909, 0.9817, 0.9226, 0.9886, 0.8979, 0.9863, 0.09572, 0.08298, 0.07929, 0.005044, 0.9934, 0.9708, 0.8929, 0.9668, 0.9941]): _vg.add([_i], _w, 'REPLACE')
_vg = ob_cube.vertex_groups.new(name='heel.02.L')
for _i, _w in zip([36, 37, 38, 39, 83, 84, 166, 167, 168, 169, 171, 172, 173, 261, 262, 263, 265, 317, 324, 326, 327], [0.9006, 0.06406, 0.08215, 0.9232, 0.05671, 0.04168, 0.7676, 0.9433, 0.05757, 0.8648, 0.01425, 0.09413, 0.2654, 0.1385, 0.004771, 0.09417, 0.006275, 0.8706, 0.1709, 0.6941, 0.172]): _vg.add([_i], _w, 'REPLACE')
_vg = ob_cube.vertex_groups.new(name='thigh.R')
for _i, _w in zip([0, 4, 24, 26, 44, 45, 46, 47, 98, 99, 105, 107, 108, 144, 155, 156, 157, 162, 176, 183, 184, 185, 186, 187, 188, 189, 292, 293, 319, 329, 332, 333, 334, 335], [0.8709, 0.8458, 0.1129, 0.227, 0.09057, 0.07228, 0.07122, 0.08966, 0.7632, 0.1097, 0.03136, 0.06258, 0.8946, 0.729, 0.2054, 0.02195, 0.01094, 0.8049, 0.00521, 0.7945, 0.8929, 0.8934, 0.09628, 0.07371, 0.07125, 0.07534, 0.06561, 0.0845, 0.09937, 0.0246, 0.8704, 0.9058, 0.8679, 0.7645]): _vg.add([_i], _w, 'REPLACE')
_vg = ob_cube.vertex_groups.new(name='shin.R')
for _i, _w in zip([32, 35, 44, 45, 46, 47, 86, 87, 88, 89, 159, 161, 162, 163, 164, 165, 182, 183, 184, 185, 186, 187, 188, 189, 266, 267, 268, 269, 270, 271, 272, 273, 320, 322, 323, 332, 333, 334, 335, 374, 375, 376, 377], [0.06402, 0.04163, 0.8973, 0.911, 0.9209, 0.9063, 0.2107, 0.169, 0.9172, 0.9265, 0.03565, 0.006299, 0.08751, 0.03308, 0.0226, 0.4903, 0.9797, 0.08852, 0.08603, 0.08837, 0.897, 0.9222, 0.9159, 0.9102, 0.9004, 0.9219, 0.9768, 0.6618, 0.9479, 0.8194, 0.1829, 0.7774, 0.2158, 0.1413, 0.744, 0.08845, 0.082, 0.08505, 0.09325, 0.9788, 0.9675, 0.8854, 0.9718]): _vg.add([_i], _w, 'REPLACE')
_vg = ob_cube.vertex_groups.new(name='foot.R')
for _i, _w in zip([33, 34, 35, 86, 87, 88, 89, 158, 161, 163, 164, 165, 266, 267, 269, 270, 271, 272, 273, 283, 284, 294, 320, 321, 322, 323, 376, 383], [0.01574, 0.018, 0.05035, 0.5487, 0.6005, 0.05567, 0.02008, 0.08914, 0.1028, 0.1621, 0.1347, 0.3758, 0.06488, 0.05223, 0.1082, 2.968e-05, 0.129, 0.5983, 0.1571, 0.06879, 0.06205, 0.01583, 0.4827, 0.08159, 0.6111, 0.09041, 0.07858, 0.0002639]): _vg.add([_i], _w, 'REPLACE')
_vg = ob_cube.vertex_groups.new(name='toe.R')
for _i, _w in zip([33, 34, 86, 87, 90, 91, 92, 93, 158, 160, 161, 163, 164, 271, 272, 274, 275, 276, 281, 282, 283, 284, 287, 294, 320, 321, 322, 325, 376, 378, 381, 383], [0.8864, 0.8989, 0.2237, 0.2126, 0.9964, 0.9944, 0.9773, 0.9772, 0.09413, 0.9321, 0.09909, 0.7528, 0.7854, 0.002775, 0.2109, 0.9974, 0.9896, 0.993, 0.9819, 0.9905, 0.9085, 0.9129, 0.9844, 0.09601, 0.09122, 0.8923, 0.07199, 0.9766, 0.005674, 0.9934, 0.9941, 0.9616]): _vg.add([_i], _w, 'REPLACE')
_vg = ob_cube.vertex_groups.new(name='heel.02.R')
for _i, _w in zip([32, 33, 34, 35, 89, 158, 159, 160, 161, 163, 164, 165, 269, 273, 294, 320, 322, 323], [0.9095, 0.07437, 0.05796, 0.8946, 0.01421, 0.7938, 0.9408, 0.05445, 0.7699, 0.03666, 0.03692, 0.1261, 0.2144, 0.02977, 0.859, 0.2101, 0.1755, 0.1602]): _vg.add([_i], _w, 'REPLACE')
_m = ob_cube.modifiers.new('Armature', 'ARMATURE')
_m.object = ob_metarig
ob_metarig.location = (0.0, 0.0, 0.0)
ob_metarig.show_in_front = True
ob_metarig.lineart.crease_threshold = 0.0

# ---- collection membership
col_collection.objects.link(ob_cube)
col_collection.objects.link(ob_metarig)

# ---- scene / render settings (as saved in the file)
scene.frame_start = 1; scene.frame_end = 250; scene.frame_set(1)
scene.render.engine = 'BLENDER_EEVEE_NEXT'
scene.cycles.use_denoising = False
scene.cycles.samples = 128
scene.cycles.sampling_pattern = 'TABULATED_SOBOL'
scene.cycles.use_adaptive_sampling = False
scene.cycles.use_light_tree = False
scene.view_settings.view_transform = 'Filmic'
bpy.context.view_layer.update()

# ---- added for rendering (the .blend has no active camera and no usable light): camera, sun
cam_auto = bpy.data.cameras.new('AutoCamera')
cam_auto.lens = 50.0
cam_auto.sensor_width = 36.0
cam_auto.clip_end = 1000.0
ob_auto_camera = bpy.data.objects.new('AutoCamera', cam_auto)
scene.collection.objects.link(ob_auto_camera)
ob_auto_camera.location = (2.88006, -3.56136, 3.37841)
ob_auto_camera.rotation_euler = (1.09748, -7.21219e-08, 0.694738)
scene.camera = ob_auto_camera
light_auto_sun = bpy.data.lights.new('AutoSun', 'SUN')
light_auto_sun.energy = 3.0
light_auto_sun.angle = 0.0523599
ob_auto_sun = bpy.data.objects.new('AutoSun', light_auto_sun)
scene.collection.objects.link(ob_auto_sun)
ob_auto_sun.rotation_euler = (0.872665, 0.174533, 0.523599)
bpy.context.view_layer.update()
